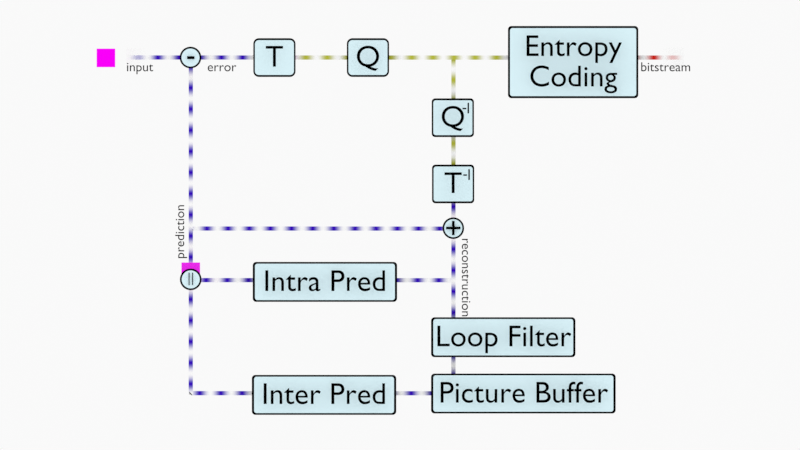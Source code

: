 # Source: EncodingLoopProcessing.blend  (saved by Blender 2.92.15; exported with 4.5.12 LTS)
import bpy
from mathutils import Matrix  # noqa: F401  (used for matrix-valued properties, if any)

bpy.ops.wm.read_factory_settings(use_empty=True)
scene = bpy.context.scene
scene.name = 'Scene'

# ---- collections
col_collection = bpy.data.collections.new('Collection'); scene.collection.children.link(col_collection)
col_camera = bpy.data.collections.new('Camera'); scene.collection.children.link(col_camera)

# ---- images (referenced by path relative to the original .blend; pixels are not part of the script)
import os
ASSET_DIR = os.environ.get("B2B_ASSET_DIR", "")  # directory of the original .blend (textures are referenced by path, not embedded)
HERE = os.path.dirname(os.path.abspath(__file__))  # packed textures are extracted next to this script under _unpacked/

def load_image(name, relpath, width, height, colorspace="sRGB"):
    """Load a texture the original file referenced (path relative to the .blend, or extracted next to this script)."""
    p = next((c for c in (os.path.join(HERE, relpath), os.path.join(ASSET_DIR, relpath)) if relpath and os.path.exists(c)), "")
    if p:
        img = bpy.data.images.load(p, check_existing=True)
        img.name = name
    else:  # same state as the original file: an image datablock whose file is absent (Cycles renders it pink)
        img = bpy.data.images.new(name, width, height)
        img.source = "FILE"
        img.filepath = "//" + (relpath or name)
    img.colorspace_settings.name = colorspace
    return img
img_reconstructionblock_png = load_image('ReconstructionBlock.png', 'ReconstructionBlock.png', 1024, 1024, 'sRGB')
img_residualblock_png = load_image('ResidualBlock.png', 'ResidualBlock.png', 1024, 1024, 'sRGB')
img_predictionblock_png = load_image('PredictionBlock.png', 'PredictionBlock.png', 1024, 1024, 'sRGB')
img_transformcoefficientsblock_png = load_image('TransformCoefficientsBlock.png', 'TransformCoefficientsBlock.png', 1024, 1024, 'sRGB')

# ---- materials (node trees are filled in below, after node groups)
mat_boxbackground = bpy.data.materials.new('BoxBackground')
mat_boxbackground.use_transparent_shadow = False
mat_textmaterial = bpy.data.materials.new('TextMaterial')
mat_textmaterial.use_transparent_shadow = False
mat_boxborder = bpy.data.materials.new('BoxBorder')
mat_boxborder.use_transparent_shadow = False
mat_arrowanimation_right = bpy.data.materials.new('ArrowAnimation.Right')
mat_arrowanimation_right.use_transparent_shadow = False
mat_arrowanimation_right.preview_render_type = 'FLAT'
mat_arrowanimation_up = bpy.data.materials.new('ArrowAnimation.Up')
mat_arrowanimation_up.use_transparent_shadow = False
mat_arrowanimation_up.preview_render_type = 'FLAT'
mat_arrowanimation_down = bpy.data.materials.new('ArrowAnimation.Down')
mat_arrowanimation_down.use_transparent_shadow = False
mat_arrowanimation_down.preview_render_type = 'FLAT'
mat_arrowanimation_left = bpy.data.materials.new('ArrowAnimation.Left')
mat_arrowanimation_left.use_transparent_shadow = False
mat_arrowanimation_left.preview_render_type = 'FLAT'
mat_arrowanimation_right_transform = bpy.data.materials.new('ArrowAnimation.Right.Transform')
mat_arrowanimation_right_transform.use_transparent_shadow = False
mat_arrowanimation_right_transform.preview_render_type = 'FLAT'
mat_arrowanimation_down_transform = bpy.data.materials.new('ArrowAnimation.Down.Transform')
mat_arrowanimation_down_transform.use_transparent_shadow = False
mat_arrowanimation_down_transform.preview_render_type = 'FLAT'
mat_arrowanimation_right_bitstream = bpy.data.materials.new('ArrowAnimation.Right.Bitstream')
mat_arrowanimation_right_bitstream.use_transparent_shadow = False
mat_arrowanimation_right_bitstream.preview_render_type = 'FLAT'
mat_boxfade = bpy.data.materials.new('BoxFade')
mat_boxfade.surface_render_method = 'BLENDED'
mat_boxfade.blend_method = 'BLEND'
mat_blockreconstruction = bpy.data.materials.new('BlockReconstruction')
mat_blockreconstruction.use_transparent_shadow = False
mat_blockresidual = bpy.data.materials.new('BlockResidual')
mat_blockresidual.use_transparent_shadow = False
mat_blockprediction = bpy.data.materials.new('BlockPrediction')
mat_blockprediction.use_transparent_shadow = False
mat_blocktransformcoefficients = bpy.data.materials.new('BlockTransformCoefficients')
mat_blocktransformcoefficients.use_transparent_shadow = False

# ---- material node trees
mat_boxbackground.use_nodes = True; mat_boxbackground.node_tree.nodes.clear()
_N = mat_boxbackground.node_tree.nodes; _L = mat_boxbackground.node_tree.links
n0 = _N.new('ShaderNodeBsdfPrincipled'); n0.name = 'Principled BSDF'; n0.location = (10, 300)
n0.distribution = 'GGX'
n0.subsurface_method = 'BURLEY'
n0.inputs[0].default_value = (0.7428, 0.9426, 1.0, 1.0)
n0.inputs[3].default_value = 1.45
n0.inputs[13].default_value = 0.0
n0.inputs[27].default_value = (0.0, 0.0, 0.0, 1.0)
n0.inputs[28].default_value = 1.0
n1 = _N.new('ShaderNodeOutputMaterial'); n1.name = 'Material Output'; n1.location = (300, 300)
_L.new(n0.outputs[0], n1.inputs[0])
n1.is_active_output = True
mat_textmaterial.use_nodes = True; mat_textmaterial.node_tree.nodes.clear()
_N = mat_textmaterial.node_tree.nodes; _L = mat_textmaterial.node_tree.links
n0 = _N.new('ShaderNodeBsdfPrincipled'); n0.name = 'Principled BSDF'; n0.location = (10, 300)
n0.distribution = 'GGX'
n0.subsurface_method = 'BURLEY'
n0.inputs[0].default_value = (0.0, 0.0, 0.0, 1.0)
n0.inputs[3].default_value = 1.45
n0.inputs[13].default_value = 0.0
n0.inputs[27].default_value = (0.0, 0.0, 0.0, 1.0)
n0.inputs[28].default_value = 1.0
n1 = _N.new('ShaderNodeOutputMaterial'); n1.name = 'Material Output'; n1.location = (300, 300)
_L.new(n0.outputs[0], n1.inputs[0])
n1.is_active_output = True
mat_boxborder.use_nodes = True; mat_boxborder.node_tree.nodes.clear()
_N = mat_boxborder.node_tree.nodes; _L = mat_boxborder.node_tree.links
n0 = _N.new('ShaderNodeBsdfPrincipled'); n0.name = 'Principled BSDF'; n0.location = (10, 300)
n0.distribution = 'GGX'
n0.subsurface_method = 'BURLEY'
n0.inputs[0].default_value = (0.0, 0.0, 0.0, 1.0)
n0.inputs[3].default_value = 1.45
n0.inputs[13].default_value = 0.0
n0.inputs[27].default_value = (0.0, 0.0, 0.0, 1.0)
n0.inputs[28].default_value = 1.0
n1 = _N.new('ShaderNodeOutputMaterial'); n1.name = 'Material Output'; n1.location = (300, 300)
_L.new(n0.outputs[0], n1.inputs[0])
n1.is_active_output = True
mat_arrowanimation_right.use_nodes = True; mat_arrowanimation_right.node_tree.nodes.clear()
_N = mat_arrowanimation_right.node_tree.nodes; _L = mat_arrowanimation_right.node_tree.links
n0 = _N.new('ShaderNodeBsdfPrincipled'); n0.name = 'Principled BSDF'; n0.location = (10, 300)
n0.distribution = 'GGX'
n0.subsurface_method = 'BURLEY'
n0.inputs[2].default_value = 0.0
n0.inputs[3].default_value = 1.45
n0.inputs[13].default_value = 0.0
n0.inputs[20].default_value = 0.0
n0.inputs[27].default_value = (0.0, 0.0, 0.0, 1.0)
n0.inputs[28].default_value = 1.0
n1 = _N.new('ShaderNodeTexWave'); n1.name = 'Wave Texture'; n1.location = (-796, 117)
n1.inputs[1].default_value = 2.9
n1.inputs[6].default_value = -8.639
n2 = _N.new('ShaderNodeMix'); n2.name = 'Mix'; n2.location = (-425, 217)
n2.data_type = 'RGBA'
n2.inputs[6].default_value = (0.03494, 0.0, 0.5, 1.0)
n2.inputs[7].default_value = (1.0, 1.0, 1.0, 0.0)
n3 = _N.new('ShaderNodeVectorTransform'); n3.name = 'Vector Transform'; n3.location = (-1098, 76)
n3.convert_from = 'OBJECT'
n3.convert_to = 'WORLD'
n4 = _N.new('ShaderNodeTexCoord'); n4.name = 'Texture Coordinate'; n4.location = (-1288, 89)
n5 = _N.new('ShaderNodeOutputMaterial'); n5.name = 'Material Output.001'; n5.location = (422, 183)
n6 = _N.new('ShaderNodeOutputMaterial'); n6.name = 'Material Output'; n6.location = (415, 335)
_L.new(n0.outputs[0], n6.inputs[0])
_L.new(n1.outputs[0], n2.inputs[0])
_L.new(n2.outputs[2], n0.inputs[0])
_L.new(n4.outputs[3], n3.inputs[0])
_L.new(n3.outputs[0], n1.inputs[0])
n6.is_active_output = True
mat_arrowanimation_up.use_nodes = True; mat_arrowanimation_up.node_tree.nodes.clear()
_N = mat_arrowanimation_up.node_tree.nodes; _L = mat_arrowanimation_up.node_tree.links
n0 = _N.new('ShaderNodeBsdfPrincipled'); n0.name = 'Principled BSDF'; n0.location = (10, 300)
n0.distribution = 'GGX'
n0.subsurface_method = 'BURLEY'
n0.inputs[2].default_value = 0.0
n0.inputs[3].default_value = 1.45
n0.inputs[13].default_value = 0.0
n0.inputs[20].default_value = 0.0
n0.inputs[27].default_value = (0.0, 0.0, 0.0, 1.0)
n0.inputs[28].default_value = 1.0
n1 = _N.new('ShaderNodeTexWave'); n1.name = 'Wave Texture'; n1.location = (-796, 117)
n1.bands_direction = 'Z'
n1.inputs[1].default_value = 2.9
n1.inputs[6].default_value = -8.639
n2 = _N.new('ShaderNodeMix'); n2.name = 'Mix'; n2.location = (-425, 217)
n2.data_type = 'RGBA'
n2.inputs[6].default_value = (0.03494, 0.0, 0.5, 1.0)
n2.inputs[7].default_value = (1.0, 1.0, 1.0, 0.0)
n3 = _N.new('ShaderNodeVectorTransform'); n3.name = 'Vector Transform'; n3.location = (-1098, 76)
n3.convert_from = 'OBJECT'
n3.convert_to = 'WORLD'
n4 = _N.new('ShaderNodeTexCoord'); n4.name = 'Texture Coordinate'; n4.location = (-1288, 89)
n5 = _N.new('ShaderNodeOutputMaterial'); n5.name = 'Material Output.001'; n5.location = (422, 183)
n6 = _N.new('ShaderNodeOutputMaterial'); n6.name = 'Material Output'; n6.location = (415, 335)
_L.new(n0.outputs[0], n6.inputs[0])
_L.new(n1.outputs[0], n2.inputs[0])
_L.new(n2.outputs[2], n0.inputs[0])
_L.new(n4.outputs[3], n3.inputs[0])
_L.new(n3.outputs[0], n1.inputs[0])
n6.is_active_output = True
mat_arrowanimation_down.use_nodes = True; mat_arrowanimation_down.node_tree.nodes.clear()
_N = mat_arrowanimation_down.node_tree.nodes; _L = mat_arrowanimation_down.node_tree.links
n0 = _N.new('ShaderNodeBsdfPrincipled'); n0.name = 'Principled BSDF'; n0.location = (10, 300)
n0.distribution = 'GGX'
n0.subsurface_method = 'BURLEY'
n0.inputs[2].default_value = 0.0
n0.inputs[3].default_value = 1.45
n0.inputs[13].default_value = 0.0
n0.inputs[20].default_value = 0.0
n0.inputs[27].default_value = (0.0, 0.0, 0.0, 1.0)
n0.inputs[28].default_value = 1.0
n1 = _N.new('ShaderNodeTexWave'); n1.name = 'Wave Texture'; n1.location = (-796, 117)
n1.bands_direction = 'Z'
n1.inputs[1].default_value = 2.9
n1.inputs[6].default_value = 8.639
n2 = _N.new('ShaderNodeMix'); n2.name = 'Mix'; n2.location = (-425, 217)
n2.data_type = 'RGBA'
n2.inputs[6].default_value = (0.03494, 0.0, 0.5, 1.0)
n2.inputs[7].default_value = (1.0, 1.0, 1.0, 0.0)
n3 = _N.new('ShaderNodeVectorTransform'); n3.name = 'Vector Transform'; n3.location = (-1098, 76)
n3.convert_from = 'OBJECT'
n3.convert_to = 'WORLD'
n4 = _N.new('ShaderNodeTexCoord'); n4.name = 'Texture Coordinate'; n4.location = (-1288, 89)
n5 = _N.new('ShaderNodeOutputMaterial'); n5.name = 'Material Output.001'; n5.location = (422, 183)
n6 = _N.new('ShaderNodeOutputMaterial'); n6.name = 'Material Output'; n6.location = (415, 335)
_L.new(n0.outputs[0], n6.inputs[0])
_L.new(n1.outputs[0], n2.inputs[0])
_L.new(n2.outputs[2], n0.inputs[0])
_L.new(n4.outputs[3], n3.inputs[0])
_L.new(n3.outputs[0], n1.inputs[0])
n6.is_active_output = True
mat_arrowanimation_left.use_nodes = True; mat_arrowanimation_left.node_tree.nodes.clear()
_N = mat_arrowanimation_left.node_tree.nodes; _L = mat_arrowanimation_left.node_tree.links
n0 = _N.new('ShaderNodeBsdfPrincipled'); n0.name = 'Principled BSDF'; n0.location = (10, 300)
n0.distribution = 'GGX'
n0.subsurface_method = 'BURLEY'
n0.inputs[2].default_value = 0.0
n0.inputs[3].default_value = 1.45
n0.inputs[13].default_value = 0.0
n0.inputs[20].default_value = 0.0
n0.inputs[27].default_value = (0.0, 0.0, 0.0, 1.0)
n0.inputs[28].default_value = 1.0
n1 = _N.new('ShaderNodeTexWave'); n1.name = 'Wave Texture'; n1.location = (-796, 117)
n1.inputs[1].default_value = 2.9
n1.inputs[6].default_value = 8.639
n2 = _N.new('ShaderNodeMix'); n2.name = 'Mix'; n2.location = (-425, 217)
n2.data_type = 'RGBA'
n2.inputs[6].default_value = (0.03494, 0.0, 0.5, 1.0)
n2.inputs[7].default_value = (1.0, 1.0, 1.0, 0.0)
n3 = _N.new('ShaderNodeVectorTransform'); n3.name = 'Vector Transform'; n3.location = (-1098, 76)
n3.convert_from = 'OBJECT'
n3.convert_to = 'WORLD'
n4 = _N.new('ShaderNodeTexCoord'); n4.name = 'Texture Coordinate'; n4.location = (-1288, 89)
n5 = _N.new('ShaderNodeOutputMaterial'); n5.name = 'Material Output.001'; n5.location = (422, 183)
n6 = _N.new('ShaderNodeOutputMaterial'); n6.name = 'Material Output'; n6.location = (415, 335)
_L.new(n0.outputs[0], n6.inputs[0])
_L.new(n1.outputs[0], n2.inputs[0])
_L.new(n2.outputs[2], n0.inputs[0])
_L.new(n4.outputs[3], n3.inputs[0])
_L.new(n3.outputs[0], n1.inputs[0])
n6.is_active_output = True
mat_arrowanimation_right_transform.use_nodes = True; mat_arrowanimation_right_transform.node_tree.nodes.clear()
_N = mat_arrowanimation_right_transform.node_tree.nodes; _L = mat_arrowanimation_right_transform.node_tree.links
n0 = _N.new('ShaderNodeBsdfPrincipled'); n0.name = 'Principled BSDF'; n0.location = (10, 300)
n0.distribution = 'GGX'
n0.subsurface_method = 'BURLEY'
n0.inputs[2].default_value = 0.0
n0.inputs[3].default_value = 1.45
n0.inputs[13].default_value = 0.0
n0.inputs[20].default_value = 0.0
n0.inputs[27].default_value = (0.0, 0.0, 0.0, 1.0)
n0.inputs[28].default_value = 1.0
n1 = _N.new('ShaderNodeTexWave'); n1.name = 'Wave Texture'; n1.location = (-796, 117)
n1.inputs[1].default_value = 2.9
n1.inputs[6].default_value = -8.639
n2 = _N.new('ShaderNodeMix'); n2.name = 'Mix'; n2.location = (-425, 217)
n2.data_type = 'RGBA'
n2.inputs[6].default_value = (0.4823, 0.5, 0.04906, 1.0)
n2.inputs[7].default_value = (1.0, 1.0, 1.0, 0.0)
n3 = _N.new('ShaderNodeVectorTransform'); n3.name = 'Vector Transform'; n3.location = (-1098, 76)
n3.convert_from = 'OBJECT'
n3.convert_to = 'WORLD'
n4 = _N.new('ShaderNodeTexCoord'); n4.name = 'Texture Coordinate'; n4.location = (-1288, 89)
n5 = _N.new('ShaderNodeOutputMaterial'); n5.name = 'Material Output.001'; n5.location = (422, 183)
n6 = _N.new('ShaderNodeOutputMaterial'); n6.name = 'Material Output'; n6.location = (415, 335)
_L.new(n0.outputs[0], n6.inputs[0])
_L.new(n1.outputs[0], n2.inputs[0])
_L.new(n2.outputs[2], n0.inputs[0])
_L.new(n4.outputs[3], n3.inputs[0])
_L.new(n3.outputs[0], n1.inputs[0])
n6.is_active_output = True
mat_arrowanimation_down_transform.use_nodes = True; mat_arrowanimation_down_transform.node_tree.nodes.clear()
_N = mat_arrowanimation_down_transform.node_tree.nodes; _L = mat_arrowanimation_down_transform.node_tree.links
n0 = _N.new('ShaderNodeBsdfPrincipled'); n0.name = 'Principled BSDF'; n0.location = (10, 300)
n0.distribution = 'GGX'
n0.subsurface_method = 'BURLEY'
n0.inputs[2].default_value = 0.0
n0.inputs[3].default_value = 1.45
n0.inputs[13].default_value = 0.0
n0.inputs[20].default_value = 0.0
n0.inputs[27].default_value = (0.0, 0.0, 0.0, 1.0)
n0.inputs[28].default_value = 1.0
n1 = _N.new('ShaderNodeTexWave'); n1.name = 'Wave Texture'; n1.location = (-796, 117)
n1.bands_direction = 'Z'
n1.inputs[1].default_value = 2.9
n1.inputs[6].default_value = 8.639
n2 = _N.new('ShaderNodeMix'); n2.name = 'Mix'; n2.location = (-425, 217)
n2.data_type = 'RGBA'
n2.inputs[6].default_value = (0.482, 0.5, 0.049, 1.0)
n2.inputs[7].default_value = (1.0, 1.0, 1.0, 0.0)
n3 = _N.new('ShaderNodeVectorTransform'); n3.name = 'Vector Transform'; n3.location = (-1098, 76)
n3.convert_from = 'OBJECT'
n3.convert_to = 'WORLD'
n4 = _N.new('ShaderNodeTexCoord'); n4.name = 'Texture Coordinate'; n4.location = (-1288, 89)
n5 = _N.new('ShaderNodeOutputMaterial'); n5.name = 'Material Output.001'; n5.location = (422, 183)
n6 = _N.new('ShaderNodeOutputMaterial'); n6.name = 'Material Output'; n6.location = (415, 335)
_L.new(n0.outputs[0], n6.inputs[0])
_L.new(n1.outputs[0], n2.inputs[0])
_L.new(n2.outputs[2], n0.inputs[0])
_L.new(n4.outputs[3], n3.inputs[0])
_L.new(n3.outputs[0], n1.inputs[0])
n6.is_active_output = True
mat_arrowanimation_right_bitstream.use_nodes = True; mat_arrowanimation_right_bitstream.node_tree.nodes.clear()
_N = mat_arrowanimation_right_bitstream.node_tree.nodes; _L = mat_arrowanimation_right_bitstream.node_tree.links
n0 = _N.new('ShaderNodeBsdfPrincipled'); n0.name = 'Principled BSDF'; n0.location = (10, 300)
n0.distribution = 'GGX'
n0.subsurface_method = 'BURLEY'
n0.inputs[2].default_value = 0.0
n0.inputs[3].default_value = 1.45
n0.inputs[13].default_value = 0.0
n0.inputs[20].default_value = 0.0
n0.inputs[27].default_value = (0.0, 0.0, 0.0, 1.0)
n0.inputs[28].default_value = 1.0
n1 = _N.new('ShaderNodeTexWave'); n1.name = 'Wave Texture'; n1.location = (-796, 117)
n1.inputs[1].default_value = 2.9
n1.inputs[6].default_value = -8.639
n2 = _N.new('ShaderNodeMix'); n2.name = 'Mix'; n2.location = (-425, 217)
n2.data_type = 'RGBA'
n2.inputs[6].default_value = (0.6642, 0.01315, 0.004483, 1.0)
n2.inputs[7].default_value = (1.0, 1.0, 1.0, 0.0)
n3 = _N.new('ShaderNodeVectorTransform'); n3.name = 'Vector Transform'; n3.location = (-1098, 76)
n3.convert_from = 'OBJECT'
n3.convert_to = 'WORLD'
n4 = _N.new('ShaderNodeTexCoord'); n4.name = 'Texture Coordinate'; n4.location = (-1288, 89)
n5 = _N.new('ShaderNodeOutputMaterial'); n5.name = 'Material Output.001'; n5.location = (422, 183)
n6 = _N.new('ShaderNodeOutputMaterial'); n6.name = 'Material Output'; n6.location = (415, 335)
_L.new(n0.outputs[0], n6.inputs[0])
_L.new(n1.outputs[0], n2.inputs[0])
_L.new(n2.outputs[2], n0.inputs[0])
_L.new(n4.outputs[3], n3.inputs[0])
_L.new(n3.outputs[0], n1.inputs[0])
n6.is_active_output = True
mat_boxfade.use_nodes = True; mat_boxfade.node_tree.nodes.clear()
_N = mat_boxfade.node_tree.nodes; _L = mat_boxfade.node_tree.links
n0 = _N.new('ShaderNodeOutputMaterial'); n0.name = 'Material Output'; n0.location = (508, 350)
n0.target = 'CYCLES'
n1 = _N.new('ShaderNodeBsdfPrincipled'); n1.name = 'Principled BSDF'; n1.location = (-10, 314)
n1.distribution = 'GGX'
n1.subsurface_method = 'BURLEY'
n1.inputs[0].default_value = (1.0, 1.0, 1.0, 1.0)
n1.inputs[3].default_value = 1.45
n1.inputs[13].default_value = 0.0
n1.inputs[27].default_value = (0.0, 0.0, 0.0, 1.0)
n1.inputs[28].default_value = 1.0
n2 = _N.new('ShaderNodeBsdfTransparent'); n2.name = 'Transparent BSDF'; n2.location = (-12, 481)
n3 = _N.new('ShaderNodeMixShader'); n3.name = 'Mix Shader'; n3.location = (280, 468)
n4 = _N.new('ShaderNodeTexGradient'); n4.name = 'Gradient Texture'; n4.location = (-441, 317)
n5 = _N.new('ShaderNodeMix'); n5.name = 'Mix'; n5.location = (-206, 167)
n5.data_type = 'RGBA'
n5.inputs[6].default_value = (0.02713, 0.0, 1.0, 0.0)
n5.inputs[7].default_value = (1.0, 1.0, 1.0, 1.0)
n6 = _N.new('ShaderNodeOutputMaterial'); n6.name = 'Material Output.001'; n6.location = (0, 0)
n6.target = 'EEVEE'
n7 = _N.new('ShaderNodeMixShader'); n7.name = 'Mix Shader.001'; n7.location = (0, 0)
n7.label = 'Disable Shadow'
n7.hide = True
n8 = _N.new('ShaderNodeLightPath'); n8.name = 'Light Path'; n8.location = (0, 0)
n8.hide = True
n9 = _N.new('ShaderNodeBsdfTransparent'); n9.name = 'Transparent BSDF.001'; n9.location = (0, 0)
n9.hide = True
_L.new(n3.outputs[0], n0.inputs[0])
_L.new(n2.outputs[0], n3.inputs[1])
_L.new(n1.outputs[0], n3.inputs[2])
_L.new(n4.outputs[1], n3.inputs[0])
_L.new(n3.outputs[0], n7.inputs[1])
_L.new(n7.outputs[0], n6.inputs[0])
_L.new(n8.outputs[1], n7.inputs[0])
_L.new(n9.outputs[0], n7.inputs[2])
n0.is_active_output = True
mat_blockreconstruction.use_nodes = True; mat_blockreconstruction.node_tree.nodes.clear()
_N = mat_blockreconstruction.node_tree.nodes; _L = mat_blockreconstruction.node_tree.links
n0 = _N.new('ShaderNodeBsdfPrincipled'); n0.name = 'Principled BSDF'; n0.location = (72, 300)
n0.distribution = 'GGX'
n0.subsurface_method = 'BURLEY'
n0.inputs[3].default_value = 1.45
n0.inputs[13].default_value = 0.0
n0.inputs[27].default_value = (0.0, 0.0, 0.0, 1.0)
n0.inputs[28].default_value = 1.0
n1 = _N.new('ShaderNodeOutputMaterial'); n1.name = 'Material Output'; n1.location = (362, 300)
n2 = _N.new('ShaderNodeTexImage'); n2.name = 'Image Texture'; n2.location = (-468, 206)
n2.image = img_reconstructionblock_png
n2.interpolation = 'Closest'
n3 = _N.new('ShaderNodeMix'); n3.name = 'Mix'; n3.location = (-148, 283)
n3.data_type = 'RGBA'
n3.inputs[0].default_value = 0.0
n3.inputs[7].default_value = (1.0, 1.0, 1.0, 1.0)
_L.new(n0.outputs[0], n1.inputs[0])
_L.new(n2.outputs[0], n3.inputs[6])
_L.new(n3.outputs[2], n0.inputs[0])
n1.is_active_output = True
mat_blockresidual.use_nodes = True; mat_blockresidual.node_tree.nodes.clear()
_N = mat_blockresidual.node_tree.nodes; _L = mat_blockresidual.node_tree.links
n0 = _N.new('ShaderNodeBsdfPrincipled'); n0.name = 'Principled BSDF'; n0.location = (10, 300)
n0.distribution = 'GGX'
n0.subsurface_method = 'BURLEY'
n0.inputs[3].default_value = 1.45
n0.inputs[27].default_value = (0.0, 0.0, 0.0, 1.0)
n0.inputs[28].default_value = 1.0
n1 = _N.new('ShaderNodeOutputMaterial'); n1.name = 'Material Output'; n1.location = (300, 300)
n2 = _N.new('ShaderNodeTexImage'); n2.name = 'Image Texture'; n2.location = (-468, 206)
n2.image = img_residualblock_png
n2.interpolation = 'Closest'
_L.new(n0.outputs[0], n1.inputs[0])
_L.new(n2.outputs[0], n0.inputs[0])
n1.is_active_output = True
mat_blockprediction.use_nodes = True; mat_blockprediction.node_tree.nodes.clear()
_N = mat_blockprediction.node_tree.nodes; _L = mat_blockprediction.node_tree.links
n0 = _N.new('ShaderNodeBsdfPrincipled'); n0.name = 'Principled BSDF'; n0.location = (10, 300)
n0.distribution = 'GGX'
n0.subsurface_method = 'BURLEY'
n0.inputs[3].default_value = 1.45
n0.inputs[27].default_value = (0.0, 0.0, 0.0, 1.0)
n0.inputs[28].default_value = 1.0
n1 = _N.new('ShaderNodeOutputMaterial'); n1.name = 'Material Output'; n1.location = (300, 300)
n2 = _N.new('ShaderNodeTexImage'); n2.name = 'Image Texture'; n2.location = (-468, 206)
n2.image = img_predictionblock_png
n2.interpolation = 'Closest'
_L.new(n0.outputs[0], n1.inputs[0])
_L.new(n2.outputs[0], n0.inputs[0])
n1.is_active_output = True
mat_blocktransformcoefficients.use_nodes = True; mat_blocktransformcoefficients.node_tree.nodes.clear()
_N = mat_blocktransformcoefficients.node_tree.nodes; _L = mat_blocktransformcoefficients.node_tree.links
n0 = _N.new('ShaderNodeBsdfPrincipled'); n0.name = 'Principled BSDF'; n0.location = (10, 300)
n0.distribution = 'GGX'
n0.subsurface_method = 'BURLEY'
n0.inputs[3].default_value = 1.45
n0.inputs[27].default_value = (0.0, 0.0, 0.0, 1.0)
n0.inputs[28].default_value = 1.0
n1 = _N.new('ShaderNodeOutputMaterial'); n1.name = 'Material Output'; n1.location = (300, 300)
n2 = _N.new('ShaderNodeTexImage'); n2.name = 'Image Texture'; n2.location = (-468, 206)
n2.image = img_transformcoefficientsblock_png
n2.interpolation = 'Closest'
_L.new(n0.outputs[0], n1.inputs[0])
_L.new(n2.outputs[0], n0.inputs[0])
n1.is_active_output = True

# ---- world
world_world = bpy.data.worlds.new('World'); scene.world = world_world
world_world.use_nodes = True; world_world.node_tree.nodes.clear()
_N = world_world.node_tree.nodes; _L = world_world.node_tree.links
n0 = _N.new('ShaderNodeOutputWorld'); n0.name = 'World Output'; n0.location = (300, 300)
n1 = _N.new('ShaderNodeBackground'); n1.name = 'Background'; n1.location = (10, 300)
n1.inputs[0].default_value = (0.9513, 0.9513, 0.9513, 1.0)
_L.new(n1.outputs[0], n0.inputs[0])
n0.is_active_output = True
world_world.color = (0.9513, 0.9513, 0.9513)
world_world.use_sun_shadow = False
world_world.sun_shadow_jitter_overblur = 0.0

# ---- cameras
cam_camera = bpy.data.cameras.new('Camera')
cam_camera.type = 'ORTHO'
cam_camera.ortho_scale = 4.098
cam_camera.display_size = 2.0

# ---- meshes
me_plane_002 = bpy.data.meshes.new('Plane.002')
me_plane_002.from_pydata([(-0.5102, 0.105, -0.275), (0.5102, 0.105, -0.275), (-0.5102, 0.105, 0.275), (0.5102, 0.105, 0.275)], [], [(0, 1, 3, 2)])
_uv = me_plane_002.uv_layers.new(name='UVMap')
_uv.uv.foreach_set('vector', [0.0, 0.0, 1.0, 0.0, 1.0, 1.0, 0.0, 1.0])
me_plane_002.materials.append(mat_boxbackground)
me_plane_002.use_remesh_fix_poles = True
me_plane_002.use_remesh_preserve_attributes = False
me_plane_002.use_mirror_vertex_groups = False
me_plane_002.update()
me_plane_003 = bpy.data.meshes.new('Plane.003')
me_plane_003.from_pydata([(-0.5265, 0.195, -0.2917), (0.5265, 0.195, -0.2917), (-0.5265, 0.195, 0.2917), (0.5265, 0.195, 0.2917)], [], [(0, 1, 3, 2)])
_uv = me_plane_003.uv_layers.new(name='UVMap')
_uv.uv.foreach_set('vector', [0.0, 0.0, 1.0, 0.0, 1.0, 1.0, 0.0, 1.0])
me_plane_003.materials.append(mat_boxborder)
me_plane_003.use_remesh_fix_poles = True
me_plane_003.use_remesh_preserve_attributes = False
me_plane_003.use_mirror_vertex_groups = False
me_plane_003.update()
me_plane_004 = bpy.data.meshes.new('Plane.004')
me_plane_004.from_pydata([(-0.09992, -2.98e-08, -0.08917), (0.09992, -2.98e-08, -0.08917), (-0.09992, 0.0, 0.08917), (0.09992, 0.0, 0.08917)], [], [(0, 1, 3, 2)])
_uv = me_plane_004.uv_layers.new(name='UVMap')
_uv.uv.foreach_set('vector', [0.0, 0.0, 1.0, 0.0, 1.0, 1.0, 0.0, 1.0])
me_plane_004.materials.append(mat_boxbackground)
me_plane_004.use_remesh_fix_poles = True
me_plane_004.use_remesh_preserve_attributes = False
me_plane_004.use_mirror_vertex_groups = False
me_plane_004.update()
me_plane_005 = bpy.data.meshes.new('Plane.005')
me_plane_005.from_pydata([(-0.07983, 2.235e-08, -0.09919), (-0.1081, 1.598e-08, -0.07091), (-0.08425, 2.227e-08, -0.09884), (-0.08857, 2.204e-08, -0.09781), (-0.09267, 2.166e-08, -0.09611), (-0.09645, 2.113e-08, -0.09379), (-0.09983, 2.048e-08, -0.09091), (-0.1027, 1.972e-08, -0.08753), (-0.105, 1.887e-08, -0.08375), (-0.1067, 1.795e-08, -0.07965), (-0.1078, 1.698e-08, -0.07533), (0.1081, 1.598e-08, -0.07091), (0.07983, 2.235e-08, -0.09919), (0.1078, 1.698e-08, -0.07533), (0.1067, 1.795e-08, -0.07965), (0.105, 1.887e-08, -0.08375), (0.1027, 1.972e-08, -0.08753), (0.09983, 2.048e-08, -0.09091), (0.09645, 2.113e-08, -0.09379), (0.09267, 2.166e-08, -0.09611), (0.08857, 2.204e-08, -0.09781), (0.08425, 2.227e-08, -0.09884), (-0.07983, -2.235e-08, 0.09919), (-0.1081, -1.598e-08, 0.07091), (-0.08425, -2.227e-08, 0.09884), (-0.08857, -2.204e-08, 0.09781), (-0.09267, -2.166e-08, 0.09611), (-0.09645, -2.113e-08, 0.09379), (-0.09983, -2.048e-08, 0.09091), (-0.1027, -1.972e-08, 0.08753), (-0.105, -1.887e-08, 0.08375), (-0.1067, -1.795e-08, 0.07965), (-0.1078, -1.698e-08, 0.07533), (0.07983, -2.235e-08, 0.09919), (0.1081, -1.598e-08, 0.07091), (0.08425, -2.227e-08, 0.09884), (0.08857, -2.204e-08, 0.09781), (0.09267, -2.166e-08, 0.09611), (0.09645, -2.113e-08, 0.09379), (0.09983, -2.048e-08, 0.09091), (0.1027, -1.972e-08, 0.08753), (0.105, -1.887e-08, 0.08375), (0.1067, -1.795e-08, 0.07965), (0.1078, -1.698e-08, 0.07533)], [], [(1, 10, 9, 8, 7, 6, 5, 4, 3, 2, 0, 12, 21, 20, 19, 18, 17, 16, 15, 14, 13, 11, 34, 43, 42, 41, 40, 39, 38, 37, 36, 35, 33, 22, 24, 25, 26, 27, 28, 29, 30, 31, 32, 23)])
_uv = me_plane_005.uv_layers.new(name='UVMap')
_uv.uv.foreach_set('vector', [0.0, 0.1426, 0.00161, 0.1203, 0.006402, 0.09852, 0.01426, 0.07785, 0.02498, 0.05877, 0.03831, 0.04176, 0.05392, 0.02723, 0.07142, 0.01554, 0.09039, 0.006978, 0.1103, 0.001755, 0.1308, 0.0, 0.8692, 0.0, 0.8897, 0.001755, 0.9096, 0.006978, 0.9286, 0.01554, 0.9461, 0.02723, 0.9617, 0.04176, 0.975, 0.05877, 0.9857, 0.07785, 0.9936, 0.09852, 0.9984, 0.1203, 1.0, 0.1426, 1.0, 0.8574, 0.9984, 0.8797, 0.9936, 0.9015, 0.9857, 0.9222, 0.975, 0.9412, 0.9617, 0.9582, 0.9461, 0.9728, 0.9286, 0.9845, 0.9096, 0.993, 0.8897, 0.9982, 0.8692, 1.0, 0.1308, 1.0, 0.1103, 0.9982, 0.09039, 0.993, 0.07142, 0.9845, 0.05392, 0.9728, 0.03831, 0.9582, 0.02498, 0.9412, 0.01426, 0.9222, 0.006402, 0.9015, 0.00161, 0.8797, 0.0, 0.8574])
me_plane_005.materials.append(mat_boxborder)
me_plane_005.use_remesh_fix_poles = True
me_plane_005.use_remesh_preserve_attributes = False
me_plane_005.use_mirror_vertex_groups = False
me_plane_005.update()
me_plane_008 = bpy.data.meshes.new('Plane.008')
me_plane_008.from_pydata([(-0.09992, -1.681e-09, -0.08917), (0.09992, -1.681e-09, -0.08917), (-0.09992, 1.681e-09, 0.08917), (0.09992, 1.681e-09, 0.08917)], [], [(0, 1, 3, 2)])
_uv = me_plane_008.uv_layers.new(name='UVMap')
_uv.uv.foreach_set('vector', [0.0, 0.0, 1.0, 0.0, 1.0, 1.0, 0.0, 1.0])
me_plane_008.materials.append(mat_boxbackground)
me_plane_008.use_remesh_fix_poles = True
me_plane_008.use_remesh_preserve_attributes = False
me_plane_008.use_mirror_vertex_groups = False
me_plane_008.update()
me_plane_009 = bpy.data.meshes.new('Plane.009')
me_plane_009.from_pydata([(-0.1081, 2.163e-08, -0.09919), (0.1081, 2.163e-08, -0.09919), (-0.1081, -2.163e-08, 0.09919), (0.1081, -2.163e-08, 0.09919)], [], [(0, 1, 3, 2)])
_uv = me_plane_009.uv_layers.new(name='UVMap')
_uv.uv.foreach_set('vector', [0.0, 0.0, 1.0, 0.0, 1.0, 1.0, 0.0, 1.0])
me_plane_009.materials.append(mat_boxborder)
me_plane_009.use_remesh_fix_poles = True
me_plane_009.use_remesh_preserve_attributes = False
me_plane_009.use_mirror_vertex_groups = False
me_plane_009.update()
me_plane_010 = bpy.data.meshes.new('Plane.010')
me_plane_010.from_pydata([(-0.1576, 0.127, -0.1407), (0.1576, 0.127, -0.1407), (-0.1576, 0.127, 0.1407), (0.1576, 0.127, 0.1407)], [], [(0, 1, 3, 2)])
_uv = me_plane_010.uv_layers.new(name='UVMap')
_uv.uv.foreach_set('vector', [0.0, 0.0, 1.0, 0.0, 1.0, 1.0, 0.0, 1.0])
me_plane_010.materials.append(mat_boxbackground)
me_plane_010.use_remesh_fix_poles = True
me_plane_010.use_remesh_preserve_attributes = False
me_plane_010.use_mirror_vertex_groups = False
me_plane_010.update()
me_plane_011 = bpy.data.meshes.new('Plane.011')
me_plane_011.from_pydata([(-0.1705, 0.173, -0.1565), (0.1705, 0.173, -0.1565), (-0.1705, 0.173, 0.1565), (0.1705, 0.173, 0.1565)], [], [(0, 1, 3, 2)])
_uv = me_plane_011.uv_layers.new(name='UVMap')
_uv.uv.foreach_set('vector', [0.0, 0.0, 1.0, 0.0, 1.0, 1.0, 0.0, 1.0])
me_plane_011.materials.append(mat_boxborder)
me_plane_011.use_remesh_fix_poles = True
me_plane_011.use_remesh_preserve_attributes = False
me_plane_011.use_mirror_vertex_groups = False
me_plane_011.update()
me_plane_012 = bpy.data.meshes.new('Plane.012')
me_plane_012.from_pydata([(-0.1576, 0.127, -0.1407), (0.1576, 0.127, -0.1407), (-0.1576, 0.127, 0.1407), (0.1576, 0.127, 0.1407)], [], [(0, 1, 3, 2)])
_uv = me_plane_012.uv_layers.new(name='UVMap')
_uv.uv.foreach_set('vector', [0.0, 0.0, 1.0, 0.0, 1.0, 1.0, 0.0, 1.0])
me_plane_012.materials.append(mat_boxbackground)
me_plane_012.use_remesh_fix_poles = True
me_plane_012.use_remesh_preserve_attributes = False
me_plane_012.use_mirror_vertex_groups = False
me_plane_012.update()
me_plane_013 = bpy.data.meshes.new('Plane.013')
me_plane_013.from_pydata([(-0.1705, 0.173, -0.1565), (0.1705, 0.173, -0.1565), (-0.1705, 0.173, 0.1565), (0.1705, 0.173, 0.1565)], [], [(0, 1, 3, 2)])
_uv = me_plane_013.uv_layers.new(name='UVMap')
_uv.uv.foreach_set('vector', [0.0, 0.0, 1.0, 0.0, 1.0, 1.0, 0.0, 1.0])
me_plane_013.materials.append(mat_boxborder)
me_plane_013.use_remesh_fix_poles = True
me_plane_013.use_remesh_preserve_attributes = False
me_plane_013.use_mirror_vertex_groups = False
me_plane_013.update()
me_circle_002 = bpy.data.meshes.new('Circle.002')
me_circle_002.from_pydata([(0.0, 1.0, 0.0), (-0.1951, 0.9808, 0.0), (-0.3827, 0.9239, 0.0), (-0.5556, 0.8315, 0.0), (-0.7071, 0.7071, 0.0), (-0.8315, 0.5556, 0.0), (-0.9239, 0.3827, 0.0), (-0.9808, 0.1951, 0.0), (-1.0, 7.55e-08, 0.0), (-0.9808, -0.1951, 0.0), (-0.9239, -0.3827, 0.0), (-0.8315, -0.5556, 0.0), (-0.7071, -0.7071, 0.0), (-0.5556, -0.8315, 0.0), (-0.3827, -0.9239, 0.0), (-0.1951, -0.9808, 0.0), (3.258e-07, -1.0, 0.0), (0.1951, -0.9808, 0.0), (0.3827, -0.9239, 0.0), (0.5556, -0.8315, 0.0), (0.7071, -0.7071, 0.0), (0.8315, -0.5556, 0.0), (0.9239, -0.3827, 0.0), (0.9808, -0.1951, 0.0), (1.0, 9.656e-07, 0.0), (0.9808, 0.1951, 0.0), (0.9239, 0.3827, 0.0), (0.8315, 0.5556, 0.0), (0.7071, 0.7071, 0.0), (0.5556, 0.8315, 0.0), (0.3827, 0.9239, 0.0), (0.1951, 0.9808, 0.0)], [], [(1, 2, 3, 4, 5, 6, 7, 8, 9, 10, 11, 12, 13, 14, 15, 16, 17, 18, 19, 20, 21, 22, 23, 24, 25, 26, 27, 28, 29, 30, 31, 0)])
_uv = me_circle_002.uv_layers.new(name='UVMap')
_uv.uv.foreach_set('vector', [0.0, 0.0, 0.0, 0.0, 0.0, 0.0, 0.0, 0.0, 0.0, 0.0, 0.0, 0.0, 0.0, 0.0, 0.0, 0.0, 0.0, 0.0, 0.0, 0.0, 0.0, 0.0, 0.0, 0.0, 0.0, 0.0, 0.0, 0.0, 0.0, 0.0, 0.0, 0.0, 0.0, 0.0, 0.0, 0.0, 0.0, 0.0, 0.0, 0.0, 0.0, 0.0, 0.0, 0.0, 0.0, 0.0, 0.0, 0.0, 0.0, 0.0, 0.0, 0.0, 0.0, 0.0, 0.0, 0.0, 0.0, 0.0, 0.0, 0.0, 0.0, 0.0, 0.0, 0.0])
me_circle_002.materials.append(mat_boxbackground)
me_circle_002.use_remesh_fix_poles = True
me_circle_002.use_remesh_preserve_attributes = False
me_circle_002.use_mirror_vertex_groups = False
me_circle_002.update()
me_circle_003 = bpy.data.meshes.new('Circle.003')
me_circle_003.from_pydata([(0.0, 1.0, 0.0), (-0.1951, 0.9808, 0.0), (-0.3827, 0.9239, 0.0), (-0.5556, 0.8315, 0.0), (-0.7071, 0.7071, 0.0), (-0.8315, 0.5556, 0.0), (-0.9239, 0.3827, 0.0), (-0.9808, 0.1951, 0.0), (-1.0, 7.55e-08, 0.0), (-0.9808, -0.1951, 0.0), (-0.9239, -0.3827, 0.0), (-0.8315, -0.5556, 0.0), (-0.7071, -0.7071, 0.0), (-0.5556, -0.8315, 0.0), (-0.3827, -0.9239, 0.0), (-0.1951, -0.9808, 0.0), (3.258e-07, -1.0, 0.0), (0.1951, -0.9808, 0.0), (0.3827, -0.9239, 0.0), (0.5556, -0.8315, 0.0), (0.7071, -0.7071, 0.0), (0.8315, -0.5556, 0.0), (0.9239, -0.3827, 0.0), (0.9808, -0.1951, 0.0), (1.0, 9.656e-07, 0.0), (0.9808, 0.1951, 0.0), (0.9239, 0.3827, 0.0), (0.8315, 0.5556, 0.0), (0.7071, 0.7071, 0.0), (0.5556, 0.8315, 0.0), (0.3827, 0.9239, 0.0), (0.1951, 0.9808, 0.0)], [], [(1, 2, 3, 4, 5, 6, 7, 8, 9, 10, 11, 12, 13, 14, 15, 16, 17, 18, 19, 20, 21, 22, 23, 24, 25, 26, 27, 28, 29, 30, 31, 0)])
_uv = me_circle_003.uv_layers.new(name='UVMap')
_uv.uv.foreach_set('vector', [0.0, 0.0, 0.0, 0.0, 0.0, 0.0, 0.0, 0.0, 0.0, 0.0, 0.0, 0.0, 0.0, 0.0, 0.0, 0.0, 0.0, 0.0, 0.0, 0.0, 0.0, 0.0, 0.0, 0.0, 0.0, 0.0, 0.0, 0.0, 0.0, 0.0, 0.0, 0.0, 0.0, 0.0, 0.0, 0.0, 0.0, 0.0, 0.0, 0.0, 0.0, 0.0, 0.0, 0.0, 0.0, 0.0, 0.0, 0.0, 0.0, 0.0, 0.0, 0.0, 0.0, 0.0, 0.0, 0.0, 0.0, 0.0, 0.0, 0.0, 0.0, 0.0, 0.0, 0.0])
me_circle_003.materials.append(mat_boxborder)
me_circle_003.use_remesh_fix_poles = True
me_circle_003.use_remesh_preserve_attributes = False
me_circle_003.use_mirror_vertex_groups = False
me_circle_003.update()
me_plane_015 = bpy.data.meshes.new('Plane.015')
me_plane_015.from_pydata([(-0.5654, 0.105, -0.147), (0.5654, 0.105, -0.147), (-0.5654, 0.105, 0.147), (0.5654, 0.105, 0.147)], [], [(0, 1, 3, 2)])
_uv = me_plane_015.uv_layers.new(name='UVMap')
_uv.uv.foreach_set('vector', [0.0, 0.0, 1.0, 0.0, 1.0, 1.0, 0.0, 1.0])
me_plane_015.materials.append(mat_boxbackground)
me_plane_015.use_remesh_fix_poles = True
me_plane_015.use_remesh_preserve_attributes = False
me_plane_015.use_mirror_vertex_groups = False
me_plane_015.update()
me_plane_016 = bpy.data.meshes.new('Plane.016')
me_plane_016.from_pydata([(-0.5834, 0.195, -0.1612), (0.5834, 0.195, -0.1612), (-0.5834, 0.195, 0.1612), (0.5834, 0.195, 0.1612)], [], [(0, 1, 3, 2)])
_uv = me_plane_016.uv_layers.new(name='UVMap')
_uv.uv.foreach_set('vector', [0.0, 0.0, 1.0, 0.0, 1.0, 1.0, 0.0, 1.0])
me_plane_016.materials.append(mat_boxborder)
me_plane_016.use_remesh_fix_poles = True
me_plane_016.use_remesh_preserve_attributes = False
me_plane_016.use_mirror_vertex_groups = False
me_plane_016.update()
me_plane_017 = bpy.data.meshes.new('Plane.017')
me_plane_017.from_pydata([(-0.5654, 0.105, -0.147), (0.5654, 0.105, -0.147), (-0.5654, 0.105, 0.147), (0.5654, 0.105, 0.147)], [], [(0, 1, 3, 2)])
_uv = me_plane_017.uv_layers.new(name='UVMap')
_uv.uv.foreach_set('vector', [0.0, 0.0, 1.0, 0.0, 1.0, 1.0, 0.0, 1.0])
me_plane_017.materials.append(mat_boxbackground)
me_plane_017.use_remesh_fix_poles = True
me_plane_017.use_remesh_preserve_attributes = False
me_plane_017.use_mirror_vertex_groups = False
me_plane_017.update()
me_plane_018 = bpy.data.meshes.new('Plane.018')
me_plane_018.from_pydata([(-0.5834, 0.195, -0.1612), (0.5834, 0.195, -0.1612), (-0.5834, 0.195, 0.1612), (0.5834, 0.195, 0.1612)], [], [(0, 1, 3, 2)])
_uv = me_plane_018.uv_layers.new(name='UVMap')
_uv.uv.foreach_set('vector', [0.0, 0.0, 1.0, 0.0, 1.0, 1.0, 0.0, 1.0])
me_plane_018.materials.append(mat_boxborder)
me_plane_018.use_remesh_fix_poles = True
me_plane_018.use_remesh_preserve_attributes = False
me_plane_018.use_mirror_vertex_groups = False
me_plane_018.update()
me_plane_019 = bpy.data.meshes.new('Plane.019')
me_plane_019.from_pydata([(-0.5654, 0.105, -0.147), (0.5654, 0.105, -0.147), (-0.5654, 0.105, 0.147), (0.5654, 0.105, 0.147)], [], [(0, 1, 3, 2)])
_uv = me_plane_019.uv_layers.new(name='UVMap')
_uv.uv.foreach_set('vector', [0.0, 0.0, 1.0, 0.0, 1.0, 1.0, 0.0, 1.0])
me_plane_019.materials.append(mat_boxbackground)
me_plane_019.use_remesh_fix_poles = True
me_plane_019.use_remesh_preserve_attributes = False
me_plane_019.use_mirror_vertex_groups = False
me_plane_019.update()
me_plane_020 = bpy.data.meshes.new('Plane.020')
me_plane_020.from_pydata([(-0.5834, 0.195, -0.1612), (0.5834, 0.195, -0.1612), (-0.5834, 0.195, 0.1612), (0.5834, 0.195, 0.1612)], [], [(0, 1, 3, 2)])
_uv = me_plane_020.uv_layers.new(name='UVMap')
_uv.uv.foreach_set('vector', [0.0, 0.0, 1.0, 0.0, 1.0, 1.0, 0.0, 1.0])
me_plane_020.materials.append(mat_boxborder)
me_plane_020.use_remesh_fix_poles = True
me_plane_020.use_remesh_preserve_attributes = False
me_plane_020.use_mirror_vertex_groups = False
me_plane_020.update()
me_plane_021 = bpy.data.meshes.new('Plane.021')
me_plane_021.from_pydata([(-0.7276, 0.105, -0.147), (0.7276, 0.105, -0.147), (-0.7276, 0.105, 0.147), (0.7276, 0.105, 0.147)], [], [(0, 1, 3, 2)])
_uv = me_plane_021.uv_layers.new(name='UVMap')
_uv.uv.foreach_set('vector', [0.0, 0.0, 1.0, 0.0, 1.0, 1.0, 0.0, 1.0])
me_plane_021.materials.append(mat_boxbackground)
me_plane_021.use_remesh_fix_poles = True
me_plane_021.use_remesh_preserve_attributes = False
me_plane_021.use_mirror_vertex_groups = False
me_plane_021.update()
me_plane_022 = bpy.data.meshes.new('Plane.022')
me_plane_022.from_pydata([(-0.746, 0.195, -0.1612), (0.746, 0.195, -0.1612), (-0.746, 0.195, 0.1612), (0.746, 0.195, 0.1612)], [], [(0, 1, 3, 2)])
_uv = me_plane_022.uv_layers.new(name='UVMap')
_uv.uv.foreach_set('vector', [0.0, 0.0, 1.0, 0.0, 1.0, 1.0, 0.0, 1.0])
me_plane_022.materials.append(mat_boxborder)
me_plane_022.use_remesh_fix_poles = True
me_plane_022.use_remesh_preserve_attributes = False
me_plane_022.use_mirror_vertex_groups = False
me_plane_022.update()
me_plane_001 = bpy.data.meshes.new('Plane.001')
me_plane_001.from_pydata([(0.5539, -0.4355, -5.031e-08), (1.348, -0.4355, -3.041e-08), (0.5539, 0.4355, -9.595e-10), (1.348, 0.4355, 1.894e-08)], [], [(0, 1, 3, 2)])
_uv = me_plane_001.uv_layers.new(name='UVMap')
_uv.uv.foreach_set('vector', [0.0, 0.0, 1.0, 0.0, 1.0, 1.0, 0.0, 1.0])
me_plane_001.materials.append(mat_arrowanimation_right)
me_plane_001.use_remesh_fix_poles = True
me_plane_001.use_remesh_preserve_attributes = False
me_plane_001.use_mirror_vertex_groups = False
me_plane_001.update()
me_circle_001 = bpy.data.meshes.new('Circle.001')
me_circle_001.from_pydata([(1.05e-09, 1.0, 0.0), (-0.1951, 0.9808, 0.0), (-0.3827, 0.9239, 0.0), (-0.5556, 0.8315, 0.0), (-0.7071, 0.7071, 0.0), (-0.8315, 0.5556, 0.0), (-0.9239, 0.3827, 0.0), (-0.9808, 0.1951, 0.0), (-1.0, 7.602e-08, 0.0), (-0.9808, -0.1951, 0.0), (-0.9239, -0.3827, 0.0), (-0.8315, -0.5556, 0.0), (-0.7071, -0.7071, 0.0), (-0.5556, -0.8315, 0.0), (-0.3827, -0.9239, 0.0), (-0.1951, -0.9808, 0.0), (3.269e-07, -1.0, 0.0), (0.1951, -0.9808, 0.0), (0.3827, -0.9239, 0.0), (0.5556, -0.8315, 0.0), (0.7071, -0.7071, 0.0), (0.8315, -0.5556, 0.0), (0.9239, -0.3827, 0.0), (0.9808, -0.1951, 0.0), (1.0, 9.661e-07, 0.0), (0.9808, 0.1951, 0.0), (0.9239, 0.3827, 0.0), (0.8315, 0.5556, 0.0), (0.7071, 0.7071, 0.0), (0.5556, 0.8315, 0.0), (0.3827, 0.9239, 0.0), (0.1951, 0.9808, 0.0)], [], [(1, 2, 3, 4, 5, 6, 7, 8, 9, 10, 11, 12, 13, 14, 15, 16, 17, 18, 19, 20, 21, 22, 23, 24, 25, 26, 27, 28, 29, 30, 31, 0)])
_uv = me_circle_001.uv_layers.new(name='UVMap')
_uv.uv.foreach_set('vector', [0.0, 0.0, 0.0, 0.0, 0.0, 0.0, 0.0, 0.0, 0.0, 0.0, 0.0, 0.0, 0.0, 0.0, 0.0, 0.0, 0.0, 0.0, 0.0, 0.0, 0.0, 0.0, 0.0, 0.0, 0.0, 0.0, 0.0, 0.0, 0.0, 0.0, 0.0, 0.0, 0.0, 0.0, 0.0, 0.0, 0.0, 0.0, 0.0, 0.0, 0.0, 0.0, 0.0, 0.0, 0.0, 0.0, 0.0, 0.0, 0.0, 0.0, 0.0, 0.0, 0.0, 0.0, 0.0, 0.0, 0.0, 0.0, 0.0, 0.0, 0.0, 0.0, 0.0, 0.0])
me_circle_001.materials.append(mat_boxbackground)
me_circle_001.use_remesh_fix_poles = True
me_circle_001.use_remesh_preserve_attributes = False
me_circle_001.use_mirror_vertex_groups = False
me_circle_001.update()
me_circle_004 = bpy.data.meshes.new('Circle.004')
me_circle_004.from_pydata([(1.05e-09, 1.0, 0.0), (-0.1951, 0.9808, 0.0), (-0.3827, 0.9239, 0.0), (-0.5556, 0.8315, 0.0), (-0.7071, 0.7071, 0.0), (-0.8315, 0.5556, 0.0), (-0.9239, 0.3827, 0.0), (-0.9808, 0.1951, 0.0), (-1.0, 7.602e-08, 0.0), (-0.9808, -0.1951, 0.0), (-0.9239, -0.3827, 0.0), (-0.8315, -0.5556, 0.0), (-0.7071, -0.7071, 0.0), (-0.5556, -0.8315, 0.0), (-0.3827, -0.9239, 0.0), (-0.1951, -0.9808, 0.0), (3.269e-07, -1.0, 0.0), (0.1951, -0.9808, 0.0), (0.3827, -0.9239, 0.0), (0.5556, -0.8315, 0.0), (0.7071, -0.7071, 0.0), (0.8315, -0.5556, 0.0), (0.9239, -0.3827, 0.0), (0.9808, -0.1951, 0.0), (1.0, 9.661e-07, 0.0), (0.9808, 0.1951, 0.0), (0.9239, 0.3827, 0.0), (0.8315, 0.5556, 0.0), (0.7071, 0.7071, 0.0), (0.5556, 0.8315, 0.0), (0.3827, 0.9239, 0.0), (0.1951, 0.9808, 0.0)], [], [(1, 2, 3, 4, 5, 6, 7, 8, 9, 10, 11, 12, 13, 14, 15, 16, 17, 18, 19, 20, 21, 22, 23, 24, 25, 26, 27, 28, 29, 30, 31, 0)])
_uv = me_circle_004.uv_layers.new(name='UVMap')
_uv.uv.foreach_set('vector', [0.0, 0.0, 0.0, 0.0, 0.0, 0.0, 0.0, 0.0, 0.0, 0.0, 0.0, 0.0, 0.0, 0.0, 0.0, 0.0, 0.0, 0.0, 0.0, 0.0, 0.0, 0.0, 0.0, 0.0, 0.0, 0.0, 0.0, 0.0, 0.0, 0.0, 0.0, 0.0, 0.0, 0.0, 0.0, 0.0, 0.0, 0.0, 0.0, 0.0, 0.0, 0.0, 0.0, 0.0, 0.0, 0.0, 0.0, 0.0, 0.0, 0.0, 0.0, 0.0, 0.0, 0.0, 0.0, 0.0, 0.0, 0.0, 0.0, 0.0, 0.0, 0.0, 0.0, 0.0])
me_circle_004.materials.append(mat_boxborder)
me_circle_004.use_remesh_fix_poles = True
me_circle_004.use_remesh_preserve_attributes = False
me_circle_004.use_mirror_vertex_groups = False
me_circle_004.update()
me_plane_007 = bpy.data.meshes.new('Plane.007')
me_plane_007.from_pydata([(-4.323, -0.4355, -1.024e-08), (1.073, -0.4355, -3.911e-08), (-4.323, 0.4355, 3.911e-08), (1.073, 0.4355, 1.024e-08)], [], [(0, 1, 3, 2)])
_uv = me_plane_007.uv_layers.new(name='UVMap')
_uv.uv.foreach_set('vector', [0.0, 0.0, 1.0, 0.0, 1.0, 1.0, 0.0, 1.0])
me_plane_007.materials.append(mat_arrowanimation_up)
me_plane_007.use_remesh_fix_poles = True
me_plane_007.use_remesh_preserve_attributes = False
me_plane_007.use_mirror_vertex_groups = False
me_plane_007.update()
me_plane_014 = bpy.data.meshes.new('Plane.014')
me_plane_014.from_pydata([(-2.301, -0.4355, -1.024e-08), (1.031, -0.4355, -3.911e-08), (-2.301, 0.4355, 3.911e-08), (1.031, 0.4355, 1.024e-08)], [], [(0, 1, 3, 2)])
_uv = me_plane_014.uv_layers.new(name='UVMap')
_uv.uv.foreach_set('vector', [0.0, 0.0, 1.0, 0.0, 1.0, 1.0, 0.0, 1.0])
me_plane_014.materials.append(mat_arrowanimation_down)
me_plane_014.use_remesh_fix_poles = True
me_plane_014.use_remesh_preserve_attributes = False
me_plane_014.use_mirror_vertex_groups = False
me_plane_014.update()
me_circle_009 = bpy.data.meshes.new('Circle.009')
me_circle_009.from_pydata([(0.0, 1.0, 0.0), (-0.1951, 0.9808, 0.0), (-0.3827, 0.9239, 0.0), (-0.5556, 0.8315, 0.0), (-0.7071, 0.7071, 0.0), (-0.8315, 0.5556, 0.0), (-0.9239, 0.3827, 0.0), (-0.9808, 0.1951, 0.0), (-1.0, 7.55e-08, 0.0), (-0.9808, -0.1951, 0.0), (-0.9239, -0.3827, 0.0), (-0.8315, -0.5556, 0.0), (-0.7071, -0.7071, 0.0), (-0.5556, -0.8315, 0.0), (-0.3827, -0.9239, 0.0), (-0.1951, -0.9808, 0.0), (3.258e-07, -1.0, 0.0), (0.1951, -0.9808, 0.0), (0.3827, -0.9239, 0.0), (0.5556, -0.8315, 0.0), (0.7071, -0.7071, 0.0), (0.8315, -0.5556, 0.0), (0.9239, -0.3827, 0.0), (0.9808, -0.1951, 0.0), (1.0, 9.656e-07, 0.0), (0.9808, 0.1951, 0.0), (0.9239, 0.3827, 0.0), (0.8315, 0.5556, 0.0), (0.7071, 0.7071, 0.0), (0.5556, 0.8315, 0.0), (0.3827, 0.9239, 0.0), (0.1951, 0.9808, 0.0)], [], [(1, 2, 3, 4, 5, 6, 7, 8, 9, 10, 11, 12, 13, 14, 15, 16, 17, 18, 19, 20, 21, 22, 23, 24, 25, 26, 27, 28, 29, 30, 31, 0)])
_uv = me_circle_009.uv_layers.new(name='UVMap')
_uv.uv.foreach_set('vector', [0.0, 0.0, 0.0, 0.0, 0.0, 0.0, 0.0, 0.0, 0.0, 0.0, 0.0, 0.0, 0.0, 0.0, 0.0, 0.0, 0.0, 0.0, 0.0, 0.0, 0.0, 0.0, 0.0, 0.0, 0.0, 0.0, 0.0, 0.0, 0.0, 0.0, 0.0, 0.0, 0.0, 0.0, 0.0, 0.0, 0.0, 0.0, 0.0, 0.0, 0.0, 0.0, 0.0, 0.0, 0.0, 0.0, 0.0, 0.0, 0.0, 0.0, 0.0, 0.0, 0.0, 0.0, 0.0, 0.0, 0.0, 0.0, 0.0, 0.0, 0.0, 0.0, 0.0, 0.0])
me_circle_009.materials.append(mat_boxbackground)
me_circle_009.use_remesh_fix_poles = True
me_circle_009.use_remesh_preserve_attributes = False
me_circle_009.use_mirror_vertex_groups = False
me_circle_009.update()
me_circle_010 = bpy.data.meshes.new('Circle.010')
me_circle_010.from_pydata([(0.0, 1.0, 0.0), (-0.1951, 0.9808, 0.0), (-0.3827, 0.9239, 0.0), (-0.5556, 0.8315, 0.0), (-0.7071, 0.7071, 0.0), (-0.8315, 0.5556, 0.0), (-0.9239, 0.3827, 0.0), (-0.9808, 0.1951, 0.0), (-1.0, 7.55e-08, 0.0), (-0.9808, -0.1951, 0.0), (-0.9239, -0.3827, 0.0), (-0.8315, -0.5556, 0.0), (-0.7071, -0.7071, 0.0), (-0.5556, -0.8315, 0.0), (-0.3827, -0.9239, 0.0), (-0.1951, -0.9808, 0.0), (3.258e-07, -1.0, 0.0), (0.1951, -0.9808, 0.0), (0.3827, -0.9239, 0.0), (0.5556, -0.8315, 0.0), (0.7071, -0.7071, 0.0), (0.8315, -0.5556, 0.0), (0.9239, -0.3827, 0.0), (0.9808, -0.1951, 0.0), (1.0, 9.656e-07, 0.0), (0.9808, 0.1951, 0.0), (0.9239, 0.3827, 0.0), (0.8315, 0.5556, 0.0), (0.7071, 0.7071, 0.0), (0.5556, 0.8315, 0.0), (0.3827, 0.9239, 0.0), (0.1951, 0.9808, 0.0)], [], [(1, 2, 3, 4, 5, 6, 7, 8, 9, 10, 11, 12, 13, 14, 15, 16, 17, 18, 19, 20, 21, 22, 23, 24, 25, 26, 27, 28, 29, 30, 31, 0)])
_uv = me_circle_010.uv_layers.new(name='UVMap')
_uv.uv.foreach_set('vector', [0.0, 0.0, 0.0, 0.0, 0.0, 0.0, 0.0, 0.0, 0.0, 0.0, 0.0, 0.0, 0.0, 0.0, 0.0, 0.0, 0.0, 0.0, 0.0, 0.0, 0.0, 0.0, 0.0, 0.0, 0.0, 0.0, 0.0, 0.0, 0.0, 0.0, 0.0, 0.0, 0.0, 0.0, 0.0, 0.0, 0.0, 0.0, 0.0, 0.0, 0.0, 0.0, 0.0, 0.0, 0.0, 0.0, 0.0, 0.0, 0.0, 0.0, 0.0, 0.0, 0.0, 0.0, 0.0, 0.0, 0.0, 0.0, 0.0, 0.0, 0.0, 0.0, 0.0, 0.0])
me_circle_010.materials.append(mat_boxborder)
me_circle_010.use_remesh_fix_poles = True
me_circle_010.use_remesh_preserve_attributes = False
me_circle_010.use_mirror_vertex_groups = False
me_circle_010.update()
me_plane_023 = bpy.data.meshes.new('Plane.023')
me_plane_023.from_pydata([(-1.875, -0.4355, -1.024e-08), (-0.4581, -0.4355, -6.215e-10), (-1.875, 0.4355, 3.911e-08), (-0.4581, 0.4355, 4.872e-08)], [], [(0, 1, 3, 2)])
_uv = me_plane_023.uv_layers.new(name='UVMap')
_uv.uv.foreach_set('vector', [0.0, 0.0, 1.0, 0.0, 1.0, 1.0, 0.0, 1.0])
me_plane_023.materials.append(mat_arrowanimation_left)
me_plane_023.use_remesh_fix_poles = True
me_plane_023.use_remesh_preserve_attributes = False
me_plane_023.use_mirror_vertex_groups = False
me_plane_023.update()
me_plane_026 = bpy.data.meshes.new('Plane.026')
me_plane_026.from_pydata([(-1.806, -0.4355, -1.138e-08), (-0.4752, -0.4355, -3.388e-10), (-1.806, 0.4355, 3.797e-08), (-0.4752, 0.4355, 4.901e-08)], [], [(0, 1, 3, 2)])
_uv = me_plane_026.uv_layers.new(name='UVMap')
_uv.uv.foreach_set('vector', [0.0, 0.0, 1.0, 0.0, 1.0, 1.0, 0.0, 1.0])
me_plane_026.materials.append(mat_arrowanimation_left)
me_plane_026.use_remesh_fix_poles = True
me_plane_026.use_remesh_preserve_attributes = False
me_plane_026.use_mirror_vertex_groups = False
me_plane_026.update()
me_plane_027 = bpy.data.meshes.new('Plane.027')
me_plane_027.from_pydata([(-0.4439, -0.4355, -3.385e-08), (0.9297, -0.4355, -2.351e-08), (-0.4439, 0.4355, 1.55e-08), (0.9297, 0.4355, 2.583e-08)], [], [(0, 1, 3, 2)])
_uv = me_plane_027.uv_layers.new(name='UVMap')
_uv.uv.foreach_set('vector', [0.0, 0.0, 1.0, 0.0, 1.0, 1.0, 0.0, 1.0])
me_plane_027.materials.append(mat_arrowanimation_right)
me_plane_027.use_remesh_fix_poles = True
me_plane_027.use_remesh_preserve_attributes = False
me_plane_027.use_mirror_vertex_groups = False
me_plane_027.update()
me_plane_006 = bpy.data.meshes.new('Plane.006')
me_plane_006.from_pydata([(-1.034, -0.4355, -2.411e-08), (0.5648, -0.4355, -1.749e-08), (-1.034, 0.4355, 2.524e-08), (0.5648, 0.4355, 3.185e-08)], [], [(0, 1, 3, 2)])
_uv = me_plane_006.uv_layers.new(name='UVMap')
_uv.uv.foreach_set('vector', [0.0, 0.0, 1.0, 0.0, 1.0, 1.0, 0.0, 1.0])
me_plane_006.materials.append(mat_arrowanimation_right_transform)
me_plane_006.use_remesh_fix_poles = True
me_plane_006.use_remesh_preserve_attributes = False
me_plane_006.use_mirror_vertex_groups = False
me_plane_006.update()
me_plane_024 = bpy.data.meshes.new('Plane.024')
me_plane_024.from_pydata([(-4.323, -0.4355, -1.024e-08), (-2.284, -0.4355, -3.911e-08), (-4.323, 0.4355, 3.911e-08), (-2.284, 0.4355, 1.024e-08)], [], [(0, 1, 3, 2)])
_uv = me_plane_024.uv_layers.new(name='UVMap')
_uv.uv.foreach_set('vector', [0.0, 0.0, 1.0, 0.0, 1.0, 1.0, 0.0, 1.0])
me_plane_024.materials.append(mat_arrowanimation_down_transform)
me_plane_024.use_remesh_fix_poles = True
me_plane_024.use_remesh_preserve_attributes = False
me_plane_024.use_mirror_vertex_groups = False
me_plane_024.update()
me_plane_025 = bpy.data.meshes.new('Plane.025')
me_plane_025.from_pydata([(-0.1987, -0.4355, -3.789e-08), (0.2535, -0.4355, -1.236e-08), (-0.1987, 0.4355, 1.146e-08), (0.2535, 0.4355, 3.699e-08)], [], [(0, 1, 3, 2)])
_uv = me_plane_025.uv_layers.new(name='UVMap')
_uv.uv.foreach_set('vector', [0.0, 0.0, 1.0, 0.0, 1.0, 1.0, 0.0, 1.0])
me_plane_025.materials.append(mat_arrowanimation_right_bitstream)
me_plane_025.use_remesh_fix_poles = True
me_plane_025.use_remesh_preserve_attributes = False
me_plane_025.use_mirror_vertex_groups = False
me_plane_025.update()
me_plane_028 = bpy.data.meshes.new('Plane.028')
me_plane_028.from_pydata([(-1.0, -0.4355, -2.467e-08), (1.0, -0.4355, -2.467e-08), (-1.0, 0.4355, 2.467e-08), (1.0, 0.4355, 2.467e-08)], [], [(0, 1, 3, 2)])
_uv = me_plane_028.uv_layers.new(name='UVMap')
_uv.uv.foreach_set('vector', [0.0, 0.0, 1.0, 0.0, 1.0, 1.0, 0.0, 1.0])
me_plane_028.materials.append(mat_boxfade)
me_plane_028.use_remesh_fix_poles = True
me_plane_028.use_remesh_preserve_attributes = False
me_plane_028.use_mirror_vertex_groups = False
me_plane_028.update()
me_plane_029 = bpy.data.meshes.new('Plane.029')
me_plane_029.from_pydata([(-1.0, -0.4355, -2.467e-08), (1.0, -0.4355, -2.467e-08), (-1.0, 0.4355, 2.467e-08), (1.0, 0.4355, 2.467e-08)], [], [(0, 1, 3, 2)])
_uv = me_plane_029.uv_layers.new(name='UVMap')
_uv.uv.foreach_set('vector', [0.0, 0.0, 1.0, 0.0, 1.0, 1.0, 0.0, 1.0])
me_plane_029.materials.append(mat_boxfade)
me_plane_029.use_remesh_fix_poles = True
me_plane_029.use_remesh_preserve_attributes = False
me_plane_029.use_mirror_vertex_groups = False
me_plane_029.update()
me_plane = bpy.data.meshes.new('Plane')
me_plane.from_pydata([(-0.04754, -1.49e-08, -0.04754), (0.04754, -1.49e-08, -0.04754), (-0.04754, -1.49e-08, 0.04754), (0.04754, -1.49e-08, 0.04754)], [], [(0, 1, 3, 2)])
_uv = me_plane.uv_layers.new(name='UVMap')
_uv.uv.foreach_set('vector', [0.0, 0.0, 1.0, 0.0, 1.0, 1.0, 0.0, 1.0])
me_plane.materials.append(mat_blockreconstruction)
me_plane.use_remesh_fix_poles = True
me_plane.use_remesh_preserve_attributes = False
me_plane.use_mirror_vertex_groups = False
me_plane.update()
me_plane_030 = bpy.data.meshes.new('Plane.030')
me_plane_030.from_pydata([(-0.04754, -1.49e-08, -0.04754), (0.04754, -1.49e-08, -0.04754), (-0.04754, -1.49e-08, 0.04754), (0.04754, -1.49e-08, 0.04754)], [], [(0, 1, 3, 2)])
_uv = me_plane_030.uv_layers.new(name='UVMap')
_uv.uv.foreach_set('vector', [0.0, 0.0, 1.0, 0.0, 1.0, 1.0, 0.0, 1.0])
me_plane_030.materials.append(mat_blockresidual)
me_plane_030.use_remesh_fix_poles = True
me_plane_030.use_remesh_preserve_attributes = False
me_plane_030.use_mirror_vertex_groups = False
me_plane_030.update()
me_plane_031 = bpy.data.meshes.new('Plane.031')
me_plane_031.from_pydata([(-0.04754, -0.04754, 0.0), (0.04754, -0.04754, 0.0), (-0.04754, 0.04754, 0.0), (0.04754, 0.04754, 0.0)], [], [(0, 1, 3, 2)])
_uv = me_plane_031.uv_layers.new(name='UVMap')
_uv.uv.foreach_set('vector', [0.0, 0.0, 1.0, 0.0, 1.0, 1.0, 0.0, 1.0])
me_plane_031.materials.append(mat_blockprediction)
me_plane_031.use_remesh_fix_poles = True
me_plane_031.use_remesh_preserve_attributes = False
me_plane_031.use_mirror_vertex_groups = False
me_plane_031.update()
me_plane_033 = bpy.data.meshes.new('Plane.033')
me_plane_033.from_pydata([(-1.0, -1.0, 0.0), (1.0, -1.0, 0.0), (-1.0, 1.0, 0.0), (1.0, 1.0, 0.0)], [], [(0, 1, 3, 2)])
_uv = me_plane_033.uv_layers.new(name='UVMap')
_uv.uv.foreach_set('vector', [0.0, 0.0, 1.0, 0.0, 1.0, 1.0, 0.0, 1.0])
me_plane_033.materials.append(mat_blocktransformcoefficients)
me_plane_033.use_remesh_fix_poles = True
me_plane_033.use_remesh_preserve_attributes = False
me_plane_033.use_mirror_vertex_groups = False
me_plane_033.update()
me_plane_034 = bpy.data.meshes.new('Plane.034')
me_plane_034.from_pydata([(-1.0, -1.0, 0.0), (1.0, -1.0, 0.0), (-1.0, 1.0, 0.0), (1.0, 1.0, 0.0)], [], [(0, 1, 3, 2)])
_uv = me_plane_034.uv_layers.new(name='UVMap')
_uv.uv.foreach_set('vector', [0.0, 0.0, 1.0, 0.0, 1.0, 1.0, 0.0, 1.0])
me_plane_034.materials.append(mat_blocktransformcoefficients)
me_plane_034.use_remesh_fix_poles = True
me_plane_034.use_remesh_preserve_attributes = False
me_plane_034.use_mirror_vertex_groups = False
me_plane_034.update()
me_plane_035 = bpy.data.meshes.new('Plane.035')
me_plane_035.from_pydata([(-0.04754, -1.49e-08, -0.04754), (0.04754, -1.49e-08, -0.04754), (-0.04754, -1.49e-08, 0.04754), (0.04754, -1.49e-08, 0.04754)], [], [(0, 1, 3, 2)])
_uv = me_plane_035.uv_layers.new(name='UVMap')
_uv.uv.foreach_set('vector', [0.0, 0.0, 1.0, 0.0, 1.0, 1.0, 0.0, 1.0])
me_plane_035.materials.append(mat_blockresidual)
me_plane_035.use_remesh_fix_poles = True
me_plane_035.use_remesh_preserve_attributes = False
me_plane_035.use_mirror_vertex_groups = False
me_plane_035.update()
me_plane_037 = bpy.data.meshes.new('Plane.037')
me_plane_037.from_pydata([(-0.04754, -0.04754, 0.0), (0.04754, -0.04754, 0.0), (-0.04754, 0.04754, 0.0), (0.04754, 0.04754, 0.0)], [], [(0, 1, 3, 2)])
_uv = me_plane_037.uv_layers.new(name='UVMap')
_uv.uv.foreach_set('vector', [0.0, 0.0, 1.0, 0.0, 1.0, 1.0, 0.0, 1.0])
me_plane_037.materials.append(mat_blockprediction)
me_plane_037.use_remesh_fix_poles = True
me_plane_037.use_remesh_preserve_attributes = False
me_plane_037.use_mirror_vertex_groups = False
me_plane_037.update()
me_plane_038 = bpy.data.meshes.new('Plane.038')
me_plane_038.from_pydata([(-0.04754, -1.49e-08, -0.04754), (0.04754, -1.49e-08, -0.04754), (-0.04754, -1.49e-08, 0.04754), (0.04754, -1.49e-08, 0.04754)], [], [(0, 1, 3, 2)])
_uv = me_plane_038.uv_layers.new(name='UVMap')
_uv.uv.foreach_set('vector', [0.0, 0.0, 1.0, 0.0, 1.0, 1.0, 0.0, 1.0])
me_plane_038.materials.append(mat_blockreconstruction)
me_plane_038.use_remesh_fix_poles = True
me_plane_038.use_remesh_preserve_attributes = False
me_plane_038.use_mirror_vertex_groups = False
me_plane_038.update()
me_plane_039 = bpy.data.meshes.new('Plane.039')
me_plane_039.from_pydata([(-0.04754, -1.49e-08, -0.04754), (0.04754, -1.49e-08, -0.04754), (-0.04754, -1.49e-08, 0.04754), (0.04754, -1.49e-08, 0.04754)], [], [(0, 1, 3, 2)])
_uv = me_plane_039.uv_layers.new(name='UVMap')
_uv.uv.foreach_set('vector', [0.0, 0.0, 1.0, 0.0, 1.0, 1.0, 0.0, 1.0])
me_plane_039.materials.append(mat_blockreconstruction)
me_plane_039.use_remesh_fix_poles = True
me_plane_039.use_remesh_preserve_attributes = False
me_plane_039.use_mirror_vertex_groups = False
me_plane_039.update()

# ---- curves / text
txt_text_001 = bpy.data.curves.new('Text.001', 'FONT')
txt_text_001.dimensions = '2D'
txt_text_001.body = 'Entropy\nCoding'
txt_text_001.materials.append(mat_textmaterial)
txt_text_001.use_path_clamp = True
txt_text_001.align_x = 'CENTER'
txt_text_001.align_y = 'CENTER'
txt_text_002 = bpy.data.curves.new('Text.002', 'FONT')
txt_text_002.dimensions = '2D'
txt_text_002.body = 'T'
txt_text_002.materials.append(mat_textmaterial)
txt_text_002.use_path_clamp = True
txt_text_002.align_x = 'CENTER'
txt_text_002.align_y = 'CENTER'
txt_text_002.offset_y = 0.006513
txt_text_004 = bpy.data.curves.new('Text.004', 'FONT')
txt_text_004.dimensions = '2D'
txt_text_004.body = 'Q'
txt_text_004.materials.append(mat_textmaterial)
txt_text_004.use_path_clamp = True
txt_text_004.align_x = 'CENTER'
txt_text_004.align_y = 'CENTER'
txt_text_004.offset_x = -0.01226
txt_text_004.offset_y = 0.05747
txt_text_005 = bpy.data.curves.new('Text.005', 'FONT')
txt_text_005.dimensions = '2D'
txt_text_005.body = 'T'
txt_text_005.materials.append(mat_textmaterial)
txt_text_005.use_path_clamp = True
txt_text_005.align_x = 'CENTER'
txt_text_005.align_y = 'CENTER'
txt_text_008 = bpy.data.curves.new('Text.008', 'FONT')
txt_text_008.dimensions = '2D'
txt_text_008.body = 'Q'
txt_text_008.materials.append(mat_textmaterial)
txt_text_008.use_path_clamp = True
txt_text_008.align_x = 'CENTER'
txt_text_008.align_y = 'CENTER'
txt_text_009 = bpy.data.curves.new('Text.009', 'FONT')
txt_text_009.dimensions = '2D'
txt_text_009.body = '1'
txt_text_009.materials.append(mat_textmaterial)
txt_text_009.use_path_clamp = True
txt_text_009.align_x = 'CENTER'
txt_text_009.align_y = 'CENTER'
txt_text_010 = bpy.data.curves.new('Text.010', 'FONT')
txt_text_010.dimensions = '2D'
txt_text_010.body = '+'
txt_text_010.materials.append(mat_textmaterial)
txt_text_010.use_path_clamp = True
txt_text_010.align_x = 'CENTER'
txt_text_010.align_y = 'CENTER'
txt_text_011 = bpy.data.curves.new('Text.011', 'FONT')
txt_text_011.dimensions = '2D'
txt_text_011.body = 'Intra Pred'
txt_text_011.materials.append(mat_textmaterial)
txt_text_011.use_path_clamp = True
txt_text_011.align_x = 'CENTER'
txt_text_011.align_y = 'CENTER'
txt_text_012 = bpy.data.curves.new('Text.012', 'FONT')
txt_text_012.dimensions = '2D'
txt_text_012.body = 'Inter Pred'
txt_text_012.materials.append(mat_textmaterial)
txt_text_012.use_path_clamp = True
txt_text_012.align_x = 'CENTER'
txt_text_012.align_y = 'CENTER'
txt_text_013 = bpy.data.curves.new('Text.013', 'FONT')
txt_text_013.dimensions = '2D'
txt_text_013.body = 'Loop Filter'
txt_text_013.materials.append(mat_textmaterial)
txt_text_013.use_path_clamp = True
txt_text_013.align_x = 'CENTER'
txt_text_013.align_y = 'CENTER'
txt_text_014 = bpy.data.curves.new('Text.014', 'FONT')
txt_text_014.dimensions = '2D'
txt_text_014.body = 'Picture Buffer'
txt_text_014.materials.append(mat_textmaterial)
txt_text_014.use_path_clamp = True
txt_text_014.align_x = 'CENTER'
txt_text_014.align_y = 'CENTER'
txt_text_003 = bpy.data.curves.new('Text.003', 'FONT')
txt_text_003.dimensions = '2D'
txt_text_003.body = '-'
txt_text_003.materials.append(mat_textmaterial)
txt_text_003.use_path_clamp = True
txt_text_003.align_x = 'CENTER'
txt_text_003.align_y = 'CENTER'
txt_text_003.offset_y = 0.06705
txt_text_006 = bpy.data.curves.new('Text.006', 'FONT')
txt_text_006.dimensions = '2D'
txt_text_006.body = '||'
txt_text_006.materials.append(mat_textmaterial)
txt_text_006.use_path_clamp = True
txt_text_006.align_x = 'CENTER'
txt_text_006.align_y = 'CENTER'
txt_text_015 = bpy.data.curves.new('Text.015', 'FONT')
txt_text_015.dimensions = '2D'
txt_text_015.body = 'bitstream'
txt_text_015.materials.append(mat_textmaterial)
txt_text_015.use_path_clamp = True
txt_text_015.align_x = 'CENTER'
txt_text_015.align_y = 'CENTER'
txt_text_016 = bpy.data.curves.new('Text.016', 'FONT')
txt_text_016.dimensions = '2D'
txt_text_016.body = 'prediction'
txt_text_016.materials.append(mat_textmaterial)
txt_text_016.use_path_clamp = True
txt_text_016.align_x = 'CENTER'
txt_text_016.align_y = 'CENTER'
txt_text_017 = bpy.data.curves.new('Text.017', 'FONT')
txt_text_017.dimensions = '2D'
txt_text_017.body = 'input'
txt_text_017.materials.append(mat_textmaterial)
txt_text_017.use_path_clamp = True
txt_text_017.align_x = 'CENTER'
txt_text_017.align_y = 'CENTER'
txt_text_018 = bpy.data.curves.new('Text.018', 'FONT')
txt_text_018.dimensions = '2D'
txt_text_018.body = 'error'
txt_text_018.materials.append(mat_textmaterial)
txt_text_018.use_path_clamp = True
txt_text_018.align_x = 'CENTER'
txt_text_018.align_y = 'CENTER'
txt_text_019 = bpy.data.curves.new('Text.019', 'FONT')
txt_text_019.dimensions = '2D'
txt_text_019.body = 'reconstruction'
txt_text_019.materials.append(mat_textmaterial)
txt_text_019.use_path_clamp = True
txt_text_019.align_x = 'CENTER'
txt_text_019.align_y = 'CENTER'
txt_text_020 = bpy.data.curves.new('Text.020', 'FONT')
txt_text_020.dimensions = '2D'
txt_text_020.body = '-'
txt_text_020.materials.append(mat_textmaterial)
txt_text_020.use_path_clamp = True
txt_text_020.align_x = 'CENTER'
txt_text_020.align_y = 'CENTER'
txt_text_021 = bpy.data.curves.new('Text.021', 'FONT')
txt_text_021.dimensions = '2D'
txt_text_021.body = '1'
txt_text_021.materials.append(mat_textmaterial)
txt_text_021.use_path_clamp = True
txt_text_021.align_x = 'CENTER'
txt_text_021.align_y = 'CENTER'
txt_text_022 = bpy.data.curves.new('Text.022', 'FONT')
txt_text_022.dimensions = '2D'
txt_text_022.body = '-'
txt_text_022.materials.append(mat_textmaterial)
txt_text_022.use_path_clamp = True
txt_text_022.align_x = 'CENTER'
txt_text_022.align_y = 'CENTER'

# ---- objects
ob_plane_002 = bpy.data.objects.new('Plane.002', me_plane_002)
ob_entropycoding = bpy.data.objects.new('EntropyCoding', txt_text_001)
ob_plane_003 = bpy.data.objects.new('Plane.003', me_plane_003)
ob_plane_001 = bpy.data.objects.new('Plane.001', me_plane_004)
ob_t = bpy.data.objects.new('T', txt_text_002)
ob_plane_004 = bpy.data.objects.new('Plane.004', me_plane_005)
ob_plane_005 = bpy.data.objects.new('Plane.005', me_plane_008)
ob_q = bpy.data.objects.new('Q', txt_text_004)
ob_plane_006 = bpy.data.objects.new('Plane.006', me_plane_009)
ob_plane_007 = bpy.data.objects.new('Plane.007', me_plane_010)
ob_tm1 = bpy.data.objects.new('TM1', txt_text_005)
ob_plane_008 = bpy.data.objects.new('Plane.008', me_plane_011)
ob_plane_009 = bpy.data.objects.new('Plane.009', me_plane_012)
ob_tm1_001 = bpy.data.objects.new('TM1.001', txt_text_008)
ob_plane_010 = bpy.data.objects.new('Plane.010', me_plane_013)
ob_t_001 = bpy.data.objects.new('T.001', txt_text_009)
ob_circle = bpy.data.objects.new('Circle', me_circle_002)
ob_circle_001 = bpy.data.objects.new('Circle.001', me_circle_003)
ob_tm1_002 = bpy.data.objects.new('TM1.002', txt_text_010)
ob_plane_011 = bpy.data.objects.new('Plane.011', me_plane_015)
ob_entropycoding_001 = bpy.data.objects.new('EntropyCoding.001', txt_text_011)
ob_plane_012 = bpy.data.objects.new('Plane.012', me_plane_016)
ob_plane_013 = bpy.data.objects.new('Plane.013', me_plane_017)
ob_entropycoding_002 = bpy.data.objects.new('EntropyCoding.002', txt_text_012)
ob_plane_014 = bpy.data.objects.new('Plane.014', me_plane_018)
ob_plane_015 = bpy.data.objects.new('Plane.015', me_plane_019)
ob_entropycoding_003 = bpy.data.objects.new('EntropyCoding.003', txt_text_013)
ob_plane_016 = bpy.data.objects.new('Plane.016', me_plane_020)
ob_plane_017 = bpy.data.objects.new('Plane.017', me_plane_021)
ob_entropycoding_004 = bpy.data.objects.new('EntropyCoding.004', txt_text_014)
ob_plane_018 = bpy.data.objects.new('Plane.018', me_plane_022)
ob_plane_021 = bpy.data.objects.new('Plane.021', me_plane_001)
ob_circle_002 = bpy.data.objects.new('Circle.002', me_circle_001)
ob_circle_003 = bpy.data.objects.new('Circle.003', me_circle_004)
ob_tm1_003 = bpy.data.objects.new('TM1.003', txt_text_003)
ob_plane_022 = bpy.data.objects.new('Plane.022', me_plane_007)
ob_plane_023 = bpy.data.objects.new('Plane.023', me_plane_014)
ob_tm1_004 = bpy.data.objects.new('TM1.004', txt_text_006)
ob_circle_008 = bpy.data.objects.new('Circle.008', me_circle_009)
ob_circle_009 = bpy.data.objects.new('Circle.009', me_circle_010)
ob_plane_024 = bpy.data.objects.new('Plane.024', me_plane_023)
ob_plane_025 = bpy.data.objects.new('Plane.025', me_plane_026)
ob_plane_026 = bpy.data.objects.new('Plane.026', me_plane_027)
ob_plane_019 = bpy.data.objects.new('Plane.019', me_plane_006)
ob_plane_020 = bpy.data.objects.new('Plane.020', me_plane_024)
ob_plane_027 = bpy.data.objects.new('Plane.027', me_plane_025)
ob_plane_028 = bpy.data.objects.new('Plane.028', me_plane_028)
ob_plane_029 = bpy.data.objects.new('Plane.029', me_plane_029)
ob_entropycoding_005 = bpy.data.objects.new('EntropyCoding.005', txt_text_015)
ob_entropycoding_006 = bpy.data.objects.new('EntropyCoding.006', txt_text_016)
ob_entropycoding_007 = bpy.data.objects.new('EntropyCoding.007', txt_text_017)
ob_entropycoding_008 = bpy.data.objects.new('EntropyCoding.008', txt_text_018)
ob_entropycoding_009 = bpy.data.objects.new('EntropyCoding.009', txt_text_019)
ob_t_003 = bpy.data.objects.new('T.003', txt_text_020)
ob_t_002 = bpy.data.objects.new('T.002', txt_text_021)
ob_t_004 = bpy.data.objects.new('T.004', txt_text_022)
ob_camera = bpy.data.objects.new('Camera', cam_camera)
ob_planereconstruction = bpy.data.objects.new('PlaneReconstruction', me_plane)
ob_planeresidual = bpy.data.objects.new('PlaneResidual', me_plane_030)
ob_planeprediction = bpy.data.objects.new('PlanePrediction', me_plane_031)
ob_planetransformcoefficients = bpy.data.objects.new('PlaneTransformCoefficients', me_plane_033)
ob_planetransformcoefficients_2 = bpy.data.objects.new('PlaneTransformCoefficients.2', me_plane_034)
ob_planeresidual_2 = bpy.data.objects.new('PlaneResidual.2', me_plane_035)
ob_planeprediction_2 = bpy.data.objects.new('PlanePrediction.2', me_plane_037)
ob_planereconstruction_2 = bpy.data.objects.new('PlaneReconstruction.2', me_plane_038)
ob_planereconstruction_3 = bpy.data.objects.new('PlaneReconstruction.3', me_plane_039)

# ---- transforms, parenting, visibility, modifiers, constraints
ob_plane_002.parent = ob_entropycoding
ob_plane_002.matrix_parent_inverse = Matrix(((4.076, 0.0, 0.0, -0.0), (-0.0, -1.782e-07, 4.076, 1.698e-12), (0.0, -4.076, -1.782e-07, 3.885e-05), (-0.0, 0.0, -0.0, 1.0)))
ob_plane_002.location = (0.0, 0.0, 0.0)
ob_plane_002.lineart.crease_threshold = 0.0
_m = ob_plane_002.modifiers.new('Bevel', 'BEVEL')
_m.width = 0.02
_m.width_pct = 0.02
_m.segments = 10
_m.affect = 'VERTICES'
ob_entropycoding.location = (1.529, 9.507e-06, 0.5767)
ob_entropycoding.rotation_euler = (1.571, 0.0, 0.0)
ob_entropycoding.scale = (0.1555, 0.1555, 0.1555)
ob_entropycoding.lineart.crease_threshold = 0.0
ob_plane_003.parent = ob_entropycoding
ob_plane_003.matrix_parent_inverse = Matrix(((4.076, 0.0, 0.0, -0.0), (-0.0, -1.782e-07, 4.076, 1.698e-12), (0.0, -4.076, -1.782e-07, 3.885e-05), (-0.0, 0.0, -0.0, 1.0)))
ob_plane_003.location = (0.0, -0.08, 0.0)
ob_plane_003.lineart.crease_threshold = 0.0
_m = ob_plane_003.modifiers.new('Bevel', 'BEVEL')
_m.width = 0.02
_m.width_pct = 0.02
_m.segments = 10
_m.affect = 'VERTICES'
_m.offset_type = 'DEPTH'
ob_plane_001.location = (-0.001214, 0.08048, 0.6)
ob_plane_001.lineart.crease_threshold = 0.0
_m = ob_plane_001.modifiers.new('Bevel', 'BEVEL')
_m.width = 0.02
_m.width_pct = 0.02
_m.segments = 10
_m.affect = 'VERTICES'
ob_t.parent = ob_plane_001
ob_t.matrix_parent_inverse = Matrix(((1.0, -0.0, 0.0, 0.001214), (-0.0, 1.0, -0.0, -0.08048), (0.0, 0.0, 1.0, -0.6), (-0.0, 0.0, -0.0, 1.0)))
ob_t.location = (-0.001214, 9.51e-06, 0.599)
ob_t.rotation_euler = (1.571, -0.0, 0.0)
ob_t.scale = (0.1555, 0.1555, 0.1555)
ob_t.lineart.crease_threshold = 0.0
ob_plane_004.parent = ob_plane_001
ob_plane_004.matrix_parent_inverse = Matrix(((1.0, -0.0, 0.0, 0.001214), (-0.0, 1.0, -0.0, -0.08048), (0.0, 0.0, 1.0, -0.6), (-0.0, 0.0, -0.0, 1.0)))
ob_plane_004.location = (-0.001214, 0.1097, 0.6)
ob_plane_004.lineart.crease_threshold = 0.0
_m = ob_plane_004.modifiers.new('Bevel', 'BEVEL')
_m.affect = 'VERTICES'
ob_plane_005.location = (0.478, 0.08048, 0.6)
ob_plane_005.lineart.crease_threshold = 0.0
_m = ob_plane_005.modifiers.new('Bevel', 'BEVEL')
_m.width = 0.02
_m.width_pct = 0.02
_m.segments = 10
_m.affect = 'VERTICES'
ob_q.parent = ob_plane_005
ob_q.matrix_parent_inverse = Matrix(((1.0, -0.0, 0.0, -0.478), (-0.0, 1.0, -0.0, -0.08048), (0.0, -0.0, 1.0, -0.6), (-0.0, 0.0, -0.0, 1.0)))
ob_q.location = (0.4799, 9.506e-06, 0.5911)
ob_q.rotation_euler = (1.571, -0.0, 0.0)
ob_q.scale = (0.1555, 0.1555, 0.1555)
ob_q.lineart.crease_threshold = 0.0
ob_plane_006.parent = ob_plane_005
ob_plane_006.matrix_parent_inverse = Matrix(((1.0, -0.0, 0.0, -0.478), (-0.0, 1.0, -0.0, -0.08048), (0.0, -0.0, 1.0, -0.6), (-0.0, 0.0, -0.0, 1.0)))
ob_plane_006.location = (0.478, 0.1097, 0.6)
ob_plane_006.lineart.crease_threshold = 0.0
_m = ob_plane_006.modifiers.new('Bevel', 'BEVEL')
_m.width = 0.02
_m.width_pct = 0.02
_m.segments = 10
_m.affect = 'VERTICES'
_m.offset_type = 'DEPTH'
ob_plane_007.parent = ob_tm1
ob_plane_007.matrix_parent_inverse = Matrix(((4.076, 0.0, 0.0, -0.0), (-0.0, -1.782e-07, 4.076, 1.698e-12), (0.0, -4.076, -1.782e-07, 3.885e-05), (-0.0, 0.0, -0.0, 1.0)))
ob_plane_007.location = (0.0, 0.0, 0.0)
ob_plane_007.lineart.crease_threshold = 0.0
_m = ob_plane_007.modifiers.new('Bevel', 'BEVEL')
_m.width = 0.02
_m.width_pct = 0.02
_m.segments = 10
_m.affect = 'VERTICES'
ob_tm1.location = (0.9143, 9.534e-06, -0.04749)
ob_tm1.rotation_euler = (1.571, 0.0, 0.0)
ob_tm1.scale = (0.1555, 0.1555, 0.1555)
ob_tm1.lineart.crease_threshold = 0.0
ob_plane_008.parent = ob_tm1
ob_plane_008.matrix_parent_inverse = Matrix(((4.076, 0.0, 0.0, -0.0), (-0.0, -1.782e-07, 4.076, 1.698e-12), (0.0, -4.076, -1.782e-07, 3.885e-05), (-0.0, 0.0, -0.0, 1.0)))
ob_plane_008.location = (0.0, 0.0, 0.0)
ob_plane_008.lineart.crease_threshold = 0.0
_m = ob_plane_008.modifiers.new('Bevel', 'BEVEL')
_m.width = 0.02
_m.width_pct = 0.02
_m.segments = 10
_m.affect = 'VERTICES'
_m.offset_type = 'DEPTH'
ob_plane_009.parent = ob_tm1_001
ob_plane_009.matrix_parent_inverse = Matrix(((4.076, 0.0, 0.0, -0.0), (-0.0, -1.782e-07, 4.076, 1.698e-12), (0.0, -4.076, -1.782e-07, 3.885e-05), (-0.0, 0.0, -0.0, 1.0)))
ob_plane_009.location = (0.0, 0.0, 0.0)
ob_plane_009.lineart.crease_threshold = 0.0
_m = ob_plane_009.modifiers.new('Bevel', 'BEVEL')
_m.width = 0.02
_m.width_pct = 0.02
_m.segments = 10
_m.affect = 'VERTICES'
ob_tm1_001.location = (0.9128, 9.519e-06, 0.2918)
ob_tm1_001.rotation_euler = (1.571, 0.0, 0.0)
ob_tm1_001.scale = (0.1555, 0.1555, 0.1555)
ob_tm1_001.lineart.crease_threshold = 0.0
ob_plane_010.parent = ob_tm1_001
ob_plane_010.matrix_parent_inverse = Matrix(((4.076, 0.0, 0.0, -0.0), (-0.0, -1.782e-07, 4.076, 1.698e-12), (0.0, -4.076, -1.782e-07, 3.885e-05), (-0.0, 0.0, -0.0, 1.0)))
ob_plane_010.location = (0.0, 0.0, 0.0)
ob_plane_010.lineart.crease_threshold = 0.0
_m = ob_plane_010.modifiers.new('Bevel', 'BEVEL')
_m.width = 0.02
_m.width_pct = 0.02
_m.segments = 10
_m.affect = 'VERTICES'
_m.offset_type = 'DEPTH'
ob_t_001.parent = ob_tm1_001
ob_t_001.matrix_parent_inverse = Matrix(((6.43, 0.0, -0.0, 8.739), (-0.0, -2.81e-07, 6.43, 0.1418), (0.0, -6.43, -2.81e-07, 6.129e-05), (-0.0, 0.0, -0.0, 1.0)))
ob_t_001.location = (-1.28, 9.531e-06, 0.02406)
ob_t_001.rotation_euler = (1.571, 0.0, 0.0)
ob_t_001.scale = (0.08042, 0.08042, 0.08042)
ob_t_001.lineart.crease_threshold = 0.0
ob_circle.parent = ob_tm1_002
ob_circle.matrix_parent_inverse = Matrix(((6.43, 0.0, -0.0, 3.357), (-0.0, -2.81e-07, 6.43, 1.948), (0.0, -6.43, -2.81e-07, -0.3214), (-0.0, 0.0, -0.0, 1.0)))
ob_circle.location = (-0.5222, -0.0355, -0.2956)
ob_circle.rotation_euler = (1.571, 0.0, 0.0)
ob_circle.scale = (0.04623, 0.04623, 0.04623)
ob_circle.lineart.crease_threshold = 0.0
ob_circle_001.parent = ob_tm1_002
ob_circle_001.matrix_parent_inverse = Matrix(((6.43, 0.0, -0.0, 3.357), (-0.0, -2.81e-07, 6.43, 1.948), (0.0, -6.43, -2.81e-07, -0.3214), (-0.0, 0.0, -0.0, 1.0)))
ob_circle_001.location = (-0.5222, -0.01448, -0.2956)
ob_circle_001.rotation_euler = (1.571, 0.0, 0.0)
ob_circle_001.scale = (0.05552, 0.05552, 0.05552)
ob_circle_001.lineart.crease_threshold = 0.0
ob_tm1_002.location = (0.9152, -0.04999, -0.2814)
ob_tm1_002.rotation_euler = (1.571, 0.0, 0.0)
ob_tm1_002.scale = (0.1555, 0.1555, 0.1555)
ob_tm1_002.lineart.crease_threshold = 0.0
ob_plane_011.parent = ob_entropycoding_001
ob_plane_011.matrix_parent_inverse = Matrix(((4.076, 0.0, 0.0, -0.0), (-0.0, -1.782e-07, 4.076, 1.698e-12), (0.0, -4.076, -1.782e-07, 3.885e-05), (-0.0, 0.0, -0.0, 1.0)))
ob_plane_011.location = (0.0, 0.0, 0.0)
ob_plane_011.lineart.crease_threshold = 0.0
_m = ob_plane_011.modifiers.new('Bevel', 'BEVEL')
_m.width = 0.02
_m.width_pct = 0.02
_m.segments = 10
_m.affect = 'VERTICES'
ob_entropycoding_001.location = (0.2575, 9.556e-06, -0.5492)
ob_entropycoding_001.rotation_euler = (1.571, 0.0, 0.0)
ob_entropycoding_001.scale = (0.1555, 0.1555, 0.1555)
ob_entropycoding_001.lineart.crease_threshold = 0.0
ob_plane_012.parent = ob_entropycoding_001
ob_plane_012.matrix_parent_inverse = Matrix(((4.076, 0.0, 0.0, -0.0), (-0.0, -1.782e-07, 4.076, 1.698e-12), (0.0, -4.076, -1.782e-07, 3.885e-05), (-0.0, 0.0, -0.0, 1.0)))
ob_plane_012.location = (0.0, -0.07, 0.0)
ob_plane_012.lineart.crease_threshold = 0.0
_m = ob_plane_012.modifiers.new('Bevel', 'BEVEL')
_m.width = 0.02
_m.width_pct = 0.02
_m.segments = 10
_m.affect = 'VERTICES'
_m.offset_type = 'DEPTH'
ob_plane_013.parent = ob_entropycoding_002
ob_plane_013.matrix_parent_inverse = Matrix(((4.076, 0.0, 0.0, -0.0), (-0.0, -1.782e-07, 4.076, 1.698e-12), (0.0, -4.076, -1.782e-07, 3.885e-05), (-0.0, 0.0, -0.0, 1.0)))
ob_plane_013.location = (0.0, 0.0, 0.0)
ob_plane_013.lineart.crease_threshold = 0.0
_m = ob_plane_013.modifiers.new('Bevel', 'BEVEL')
_m.width = 0.02
_m.width_pct = 0.02
_m.segments = 10
_m.affect = 'VERTICES'
ob_entropycoding_002.location = (0.2531, 9.579e-06, -1.128)
ob_entropycoding_002.rotation_euler = (1.571, 0.0, 0.0)
ob_entropycoding_002.scale = (0.1555, 0.1555, 0.1555)
ob_entropycoding_002.lineart.crease_threshold = 0.0
ob_plane_014.parent = ob_entropycoding_002
ob_plane_014.matrix_parent_inverse = Matrix(((4.076, 0.0, 0.0, -0.0), (-0.0, -1.782e-07, 4.076, 1.698e-12), (0.0, -4.076, -1.782e-07, 3.885e-05), (-0.0, 0.0, -0.0, 1.0)))
ob_plane_014.location = (0.0, -0.07, 0.0)
ob_plane_014.lineart.crease_threshold = 0.0
_m = ob_plane_014.modifiers.new('Bevel', 'BEVEL')
_m.width = 0.02
_m.width_pct = 0.02
_m.segments = 10
_m.affect = 'VERTICES'
_m.offset_type = 'DEPTH'
ob_plane_015.parent = ob_entropycoding_003
ob_plane_015.matrix_parent_inverse = Matrix(((4.076, 0.0, 0.0, -0.0), (-0.0, -1.782e-07, 4.076, 1.698e-12), (0.0, -4.076, -1.782e-07, 3.885e-05), (-0.0, 0.0, -0.0, 1.0)))
ob_plane_015.location = (0.0, 0.0, 0.0)
ob_plane_015.lineart.crease_threshold = 0.0
_m = ob_plane_015.modifiers.new('Bevel', 'BEVEL')
_m.width = 0.02
_m.width_pct = 0.02
_m.segments = 10
_m.affect = 'VERTICES'
ob_entropycoding_003.location = (1.171, 9.568e-06, -0.8326)
ob_entropycoding_003.rotation_euler = (1.571, 0.0, 0.0)
ob_entropycoding_003.scale = (0.1555, 0.1555, 0.1555)
ob_entropycoding_003.lineart.crease_threshold = 0.0
ob_plane_016.parent = ob_entropycoding_003
ob_plane_016.matrix_parent_inverse = Matrix(((4.076, 0.0, 0.0, -0.0), (-0.0, -1.782e-07, 4.076, 1.698e-12), (0.0, -4.076, -1.782e-07, 3.885e-05), (-0.0, 0.0, -0.0, 1.0)))
ob_plane_016.location = (0.0, -0.07, 0.0)
ob_plane_016.lineart.crease_threshold = 0.0
_m = ob_plane_016.modifiers.new('Bevel', 'BEVEL')
_m.width = 0.02
_m.width_pct = 0.02
_m.segments = 10
_m.affect = 'VERTICES'
_m.offset_type = 'DEPTH'
ob_plane_017.parent = ob_entropycoding_004
ob_plane_017.matrix_parent_inverse = Matrix(((4.076, 0.0, 0.0, -0.0), (-0.0, -1.782e-07, 4.076, 1.698e-12), (0.0, -4.076, -1.782e-07, 3.885e-05), (-0.0, 0.0, -0.0, 1.0)))
ob_plane_017.location = (0.0, 0.0, 0.0)
ob_plane_017.lineart.crease_threshold = 0.0
_m = ob_plane_017.modifiers.new('Bevel', 'BEVEL')
_m.width = 0.02
_m.width_pct = 0.02
_m.segments = 10
_m.affect = 'VERTICES'
ob_entropycoding_004.location = (1.274, 9.579e-06, -1.121)
ob_entropycoding_004.rotation_euler = (1.571, 0.0, 0.0)
ob_entropycoding_004.scale = (0.1555, 0.1555, 0.1555)
ob_entropycoding_004.lineart.crease_threshold = 0.0
ob_plane_018.parent = ob_entropycoding_004
ob_plane_018.matrix_parent_inverse = Matrix(((4.076, 0.0, 0.0, -0.0), (-0.0, -1.782e-07, 4.076, 1.698e-12), (0.0, -4.076, -1.782e-07, 3.885e-05), (-0.0, 0.0, -0.0, 1.0)))
ob_plane_018.location = (0.0, -0.07, 0.0)
ob_plane_018.lineart.crease_threshold = 0.0
_m = ob_plane_018.modifiers.new('Bevel', 'BEVEL')
_m.width = 0.02
_m.width_pct = 0.02
_m.segments = 10
_m.affect = 'VERTICES'
_m.offset_type = 'DEPTH'
ob_plane_021.location = (0.5536, 0.127, 0.6)
ob_plane_021.rotation_euler = (1.571, 3.142, 5.466e-09)
ob_plane_021.scale = (0.9747, 0.02483, 0.323)
ob_plane_021.lineart.crease_threshold = 0.0
ob_circle_002.parent = ob_tm1_003
ob_circle_002.matrix_parent_inverse = Matrix(((6.43, 0.0, -0.0, 2.763), (0.0, -2.81e-07, 6.43, -3.867), (-0.0, -6.43, -2.81e-07, -0.3214), (-0.0, 0.0, -0.0, 1.0)))
ob_circle_002.location = (-0.4311, -0.0355, 0.6)
ob_circle_002.rotation_euler = (1.571, -0.0, 0.0)
ob_circle_002.scale = (0.04623, 0.04623, 0.04623)
ob_circle_002.lineart.crease_threshold = 0.0
ob_circle_003.parent = ob_tm1_003
ob_circle_003.matrix_parent_inverse = Matrix(((6.43, 0.0, -0.0, 2.763), (0.0, -2.81e-07, 6.43, -3.867), (-0.0, -6.43, -2.81e-07, -0.3214), (-0.0, 0.0, -0.0, 1.0)))
ob_circle_003.location = (-0.4311, -0.01449, 0.6002)
ob_circle_003.rotation_euler = (1.571, -0.0, 0.0)
ob_circle_003.scale = (0.05552, 0.05552, 0.05552)
ob_circle_003.lineart.crease_threshold = 0.0
ob_tm1_003.location = (-0.4297, 0.01001, 0.6014)
ob_tm1_003.rotation_euler = (1.571, 0.0, 0.0)
ob_tm1_003.scale = (0.1555, 0.1555, 0.1555)
ob_tm1_003.lineart.crease_threshold = 0.0
ob_plane_022.location = (-0.4297, 0.127, -0.7877)
ob_plane_022.rotation_euler = (1.571, 1.571, 5.466e-09)
ob_plane_022.scale = (0.3185, 0.02483, 0.323)
ob_plane_022.lineart.crease_threshold = 0.0
ob_plane_023.location = (0.9158, 0.137, -0.7741)
ob_plane_023.rotation_euler = (1.571, 1.571, 5.466e-09)
ob_plane_023.scale = (0.3185, 0.02483, 0.323)
ob_plane_023.lineart.crease_threshold = 0.0
ob_tm1_004.parent = ob_circle_008
ob_tm1_004.matrix_parent_inverse = Matrix(((21.63, 0.0, -0.0, 3.572), (-0.0, -9.456e-07, 21.63, 17.5), (0.0, -21.63, -9.456e-07, -0.7678), (-0.0, 0.0, -0.0, 1.0)))
ob_tm1_004.location = (-0.1645, -0.04999, -0.8011)
ob_tm1_004.rotation_euler = (1.571, 0.0, 0.0)
ob_tm1_004.scale = (0.06997, 0.06997, 0.06997)
ob_tm1_004.lineart.crease_threshold = 0.0
ob_circle_008.location = (-0.43, -0.0355, -0.5364)
ob_circle_008.rotation_euler = (1.571, 0.0, 0.0)
ob_circle_008.scale = (0.04623, 0.04623, 0.04623)
ob_circle_008.lineart.crease_threshold = 0.0
ob_circle_009.parent = ob_circle_008
ob_circle_009.matrix_parent_inverse = Matrix(((21.63, 0.0, -0.0, 3.572), (-0.0, -9.456e-07, 21.63, 17.5), (0.0, -21.63, -9.456e-07, -0.7678), (-0.0, 0.0, -0.0, 1.0)))
ob_circle_009.location = (-0.1651, -0.01448, -0.809)
ob_circle_009.rotation_euler = (1.571, 0.0, 0.0)
ob_circle_009.scale = (0.05552, 0.05552, 0.05552)
ob_circle_009.lineart.crease_threshold = 0.0
ob_plane_024.location = (-0.8846, 0.127, -1.119)
ob_plane_024.rotation_euler = (1.571, 3.142, 5.466e-09)
ob_plane_024.scale = (0.9747, 0.02483, 0.323)
ob_plane_024.lineart.crease_threshold = 0.0
ob_plane_025.location = (-0.8518, 0.147, -0.5399)
ob_plane_025.rotation_euler = (1.571, 3.142, 5.466e-09)
ob_plane_025.scale = (0.9747, 0.02483, 0.323)
ob_plane_025.lineart.crease_threshold = 0.0
ob_plane_026.location = (0.4794, 0.127, -0.2761)
ob_plane_026.rotation_euler = (1.571, 3.142, 5.466e-09)
ob_plane_026.scale = (0.9747, 0.02483, 0.323)
ob_plane_026.lineart.crease_threshold = 0.0
ob_plane_019.location = (0.5536, 0.127, 0.6)
ob_plane_019.rotation_euler = (1.571, 3.142, 5.466e-09)
ob_plane_019.scale = (0.9747, 0.02483, 0.323)
ob_plane_019.lineart.crease_threshold = 0.0
ob_plane_020.location = (0.9158, 0.137, -0.7741)
ob_plane_020.rotation_euler = (1.571, 1.571, 5.466e-09)
ob_plane_020.scale = (0.3185, 0.02483, 0.323)
ob_plane_020.lineart.crease_threshold = 0.0
ob_plane_027.location = (1.902, 0.127, 0.6)
ob_plane_027.rotation_euler = (1.571, 3.142, 5.466e-09)
ob_plane_027.scale = (0.9747, 0.02483, 0.323)
ob_plane_027.lineart.crease_threshold = 0.0
ob_plane_028.location = (2.04, 0.107, 0.6)
ob_plane_028.rotation_euler = (1.571, 0.0, 0.0)
ob_plane_028.scale = (0.05643, 0.1156, 0.1156)
ob_plane_028.visible_shadow = False
ob_plane_028.lineart.crease_threshold = 0.0
ob_plane_029.location = (-0.7039, 0.107, 0.5982)
ob_plane_029.rotation_euler = (1.571, 0.0, 3.142)
ob_plane_029.scale = (0.05643, 0.1156, 0.1156)
ob_plane_029.visible_shadow = False
ob_plane_029.lineart.crease_threshold = 0.0
ob_entropycoding_005.location = (2.003, 9.508e-06, 0.55)
ob_entropycoding_005.rotation_euler = (1.571, 0.0, 0.0)
ob_entropycoding_005.scale = (0.06733, 0.06733, 0.06733)
ob_entropycoding_005.lineart.crease_threshold = 0.0
ob_entropycoding_006.location = (-0.4837, 9.545e-06, -0.2917)
ob_entropycoding_006.rotation_euler = (1.571, -1.571, 0.0)
ob_entropycoding_006.scale = (0.06733, 0.06733, 0.06733)
ob_entropycoding_006.lineart.crease_threshold = 0.0
ob_entropycoding_007.location = (-0.6913, 0.0, 0.55)
ob_entropycoding_007.rotation_euler = (1.571, 0.0, 0.0)
ob_entropycoding_007.scale = (0.06733, 0.06733, 0.06733)
ob_entropycoding_007.lineart.crease_threshold = 0.0
ob_entropycoding_008.location = (-0.2709, 0.0, 0.55)
ob_entropycoding_008.rotation_euler = (1.571, 0.0, 0.0)
ob_entropycoding_008.scale = (0.06733, 0.06733, 0.06733)
ob_entropycoding_008.lineart.crease_threshold = 0.0
ob_entropycoding_009.location = (0.9794, 9.555e-06, -0.5268)
ob_entropycoding_009.rotation_euler = (1.571, 1.571, 0.0)
ob_entropycoding_009.scale = (0.06733, 0.06733, 0.06733)
ob_entropycoding_009.lineart.crease_threshold = 0.0
ob_t_003.parent = ob_tm1_001
ob_t_003.matrix_parent_inverse = Matrix(((6.43, 0.0, -0.0, 8.739), (-0.0, -2.81e-07, 6.43, 0.1418), (0.0, -6.43, -2.81e-07, 6.129e-05), (-0.0, 0.0, -0.0, 1.0)))
ob_t_003.location = (-1.3, 9.53e-06, 0.03135)
ob_t_003.rotation_euler = (1.571, 0.0, 0.0)
ob_t_003.scale = (0.08042, 0.08042, 0.08042)
ob_t_003.lineart.crease_threshold = 0.0
ob_t_002.parent = ob_tm1_001
ob_t_002.matrix_parent_inverse = Matrix(((6.43, 0.0, -0.0, 8.739), (-0.0, -2.81e-07, 6.43, 0.1418), (0.0, -6.43, -2.81e-07, 6.129e-05), (-0.0, 0.0, -0.0, 1.0)))
ob_t_002.location = (-1.276, 9.586e-06, -0.3167)
ob_t_002.rotation_euler = (1.571, 0.0, 0.0)
ob_t_002.scale = (0.08042, 0.08042, 0.08042)
ob_t_002.lineart.crease_threshold = 0.0
ob_t_004.parent = ob_tm1_001
ob_t_004.matrix_parent_inverse = Matrix(((6.43, 0.0, -0.0, 8.739), (-0.0, -2.81e-07, 6.43, 0.1418), (0.0, -6.43, -2.81e-07, 6.129e-05), (-0.0, 0.0, -0.0, 1.0)))
ob_t_004.location = (-1.296, 9.585e-06, -0.3094)
ob_t_004.rotation_euler = (1.571, 0.0, 0.0)
ob_t_004.scale = (0.08042, 0.08042, 0.08042)
ob_t_004.lineart.crease_threshold = 0.0
ob_camera.location = (0.6421, -12.0, -0.2602)
ob_camera.rotation_euler = (1.571, -0.0, 0.0)
ob_camera.empty_image_side = 'FRONT'
ob_camera.lineart.crease_threshold = 0.0
ob_planereconstruction.location = (-0.8643, 0.08, 0.5982)
ob_planereconstruction.lineart.crease_threshold = 0.0
ob_planeresidual.location = (-0.4318, 0.08, 0.6003)
ob_planeresidual.scale = (0.5, 1.0, 0.5)
ob_planeresidual.lineart.crease_threshold = 0.0
ob_planeprediction.location = (-0.4297, 0.08, -0.4974)
ob_planeprediction.rotation_euler = (1.571, 0.0, 0.0)
ob_planeprediction.lineart.crease_threshold = 0.0
ob_planetransformcoefficients.location = (0.04502, 0.11, 0.6)
ob_planetransformcoefficients.rotation_euler = (1.571, 0.0, 0.0)
ob_planetransformcoefficients.scale = (0.04754, 0.04754, 0.04754)
ob_planetransformcoefficients.lineart.crease_threshold = 0.0
ob_planetransformcoefficients_2.location = (0.9158, 0.12, 0.6)
ob_planetransformcoefficients_2.rotation_euler = (1.571, 0.0, 0.0)
ob_planetransformcoefficients_2.scale = (0.0, 0.0, 0.0)
ob_planetransformcoefficients_2.lineart.crease_threshold = 0.0
ob_planeresidual_2.location = (0.9158, 0.12, -0.0872)
ob_planeresidual_2.lineart.crease_threshold = 0.0
ob_planeprediction_2.location = (-0.4297, 0.08, -0.2761)
ob_planeprediction_2.rotation_euler = (1.571, 0.0, 0.0)
ob_planeprediction_2.scale = (0.0, 0.0, 0.0)
ob_planeprediction_2.lineart.crease_threshold = 0.0
ob_planereconstruction_2.location = (0.9158, 0.08, -0.2763)
ob_planereconstruction_2.scale = (0.5, 0.5, 0.5)
ob_planereconstruction_2.lineart.crease_threshold = 0.0
ob_planereconstruction_3.location = (0.9158, 0.08, -0.5399)
ob_planereconstruction_3.scale = (0.0, 0.0, 0.0)
ob_planereconstruction_3.lineart.crease_threshold = 0.0

# ---- collection membership
col_collection.objects.link(ob_plane_002)
col_collection.objects.link(ob_entropycoding)
col_collection.objects.link(ob_plane_003)
col_collection.objects.link(ob_plane_001)
col_collection.objects.link(ob_t)
col_collection.objects.link(ob_plane_004)
col_collection.objects.link(ob_plane_005)
col_collection.objects.link(ob_q)
col_collection.objects.link(ob_plane_006)
col_collection.objects.link(ob_plane_007)
col_collection.objects.link(ob_tm1)
col_collection.objects.link(ob_plane_008)
col_collection.objects.link(ob_plane_009)
col_collection.objects.link(ob_tm1_001)
col_collection.objects.link(ob_plane_010)
col_collection.objects.link(ob_t_001)
col_collection.objects.link(ob_circle)
col_collection.objects.link(ob_circle_001)
col_collection.objects.link(ob_tm1_002)
col_collection.objects.link(ob_plane_011)
col_collection.objects.link(ob_entropycoding_001)
col_collection.objects.link(ob_plane_012)
col_collection.objects.link(ob_plane_013)
col_collection.objects.link(ob_entropycoding_002)
col_collection.objects.link(ob_plane_014)
col_collection.objects.link(ob_plane_015)
col_collection.objects.link(ob_entropycoding_003)
col_collection.objects.link(ob_plane_016)
col_collection.objects.link(ob_plane_017)
col_collection.objects.link(ob_entropycoding_004)
col_collection.objects.link(ob_plane_018)
col_collection.objects.link(ob_plane_021)
col_collection.objects.link(ob_circle_002)
col_collection.objects.link(ob_circle_003)
col_collection.objects.link(ob_tm1_003)
col_collection.objects.link(ob_plane_022)
col_collection.objects.link(ob_plane_023)
col_collection.objects.link(ob_tm1_004)
col_collection.objects.link(ob_circle_008)
col_collection.objects.link(ob_circle_009)
col_collection.objects.link(ob_plane_024)
col_collection.objects.link(ob_plane_025)
col_collection.objects.link(ob_plane_026)
col_collection.objects.link(ob_plane_019)
col_collection.objects.link(ob_plane_020)
col_collection.objects.link(ob_plane_027)
col_collection.objects.link(ob_plane_028)
col_collection.objects.link(ob_plane_029)
col_collection.objects.link(ob_entropycoding_005)
col_collection.objects.link(ob_entropycoding_006)
col_collection.objects.link(ob_entropycoding_007)
col_collection.objects.link(ob_entropycoding_008)
col_collection.objects.link(ob_entropycoding_009)
col_collection.objects.link(ob_t_003)
col_collection.objects.link(ob_t_002)
col_collection.objects.link(ob_t_004)
col_camera.objects.link(ob_camera)
col_camera.objects.link(ob_planereconstruction)
col_camera.objects.link(ob_planeresidual)
col_camera.objects.link(ob_planeprediction)
col_camera.objects.link(ob_planetransformcoefficients)
col_camera.objects.link(ob_planetransformcoefficients_2)
col_camera.objects.link(ob_planeresidual_2)
col_camera.objects.link(ob_planeprediction_2)
col_camera.objects.link(ob_planereconstruction_2)
col_camera.objects.link(ob_planereconstruction_3)

# ---- scene / render settings (as saved in the file)
scene.camera = ob_camera
scene.frame_start = 0; scene.frame_end = 1600; scene.frame_set(111)
scene.render.engine = 'BLENDER_EEVEE_NEXT'
scene.render.image_settings.file_format = 'FFMPEG'
scene.render.image_settings.color_mode = 'RGB'
scene.render.fps = 60
scene.cycles.use_denoising = False
scene.cycles.samples = 128
scene.cycles.sampling_pattern = 'TABULATED_SOBOL'
scene.cycles.use_adaptive_sampling = False
scene.cycles.use_light_tree = False
scene.view_settings.view_transform = 'Standard'
bpy.context.view_layer.update()

